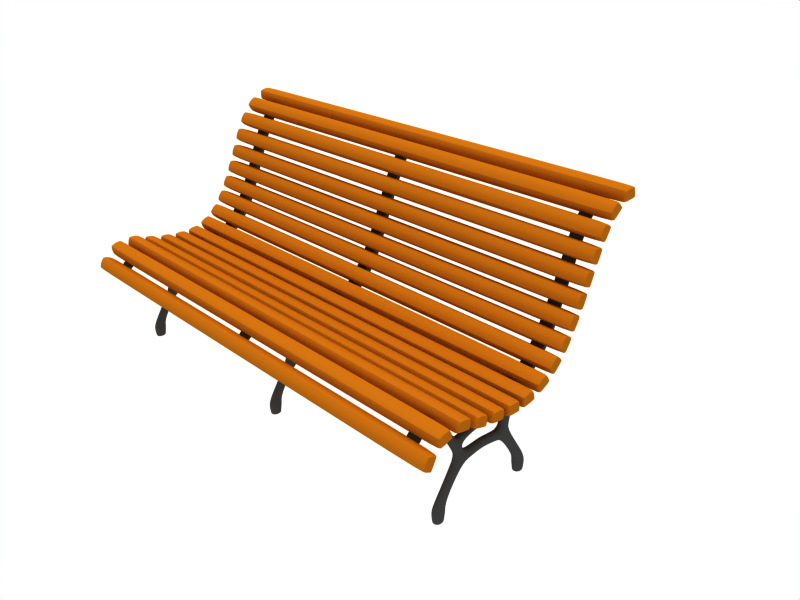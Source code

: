 # Source: wooden-bench.blend  (saved by Blender 2.71.0; exported with 4.5.12 LTS)
import bpy
from mathutils import Matrix  # noqa: F401  (used for matrix-valued properties, if any)

bpy.ops.wm.read_factory_settings(use_empty=True)
scene = bpy.context.scene
scene.name = 'Scene'

# ---- collections
col_collection_1 = bpy.data.collections.new('Collection 1'); scene.collection.children.link(col_collection_1)

# ---- materials (node trees are filled in below, after node groups)
mat_wood = bpy.data.materials.new('wood')
mat_wood.alpha_threshold = 0.0
mat_wood.preview_render_type = 'FLAT'
mat_wood.diffuse_color = (0.653, 0.356, 0.0554, 1.0)
mat_wood.roughness = 0.5
mat_wood.specular_intensity = 0.4205
mat_wood.line_color = (0.0, 0.0, 0.0, 1.0)
mat_hierro_banco = bpy.data.materials.new('hierro_banco')
mat_hierro_banco.alpha_threshold = 0.0
mat_hierro_banco.preview_render_type = 'FLAT'
mat_hierro_banco.diffuse_color = (0.2335, 0.2335, 0.2335, 1.0)
mat_hierro_banco.roughness = 0.5
mat_hierro_banco.specular_intensity = 0.9909
mat_hierro_banco.line_color = (0.0, 0.0, 0.0, 1.0)

# ---- node groups
ng_auto_smooth = bpy.data.node_groups.new('Auto Smooth', 'GeometryNodeTree')
_s = ng_auto_smooth.interface.new_socket(name='Geometry', in_out='OUTPUT', socket_type='NodeSocketGeometry')
_s = ng_auto_smooth.interface.new_socket(name='Geometry', in_out='INPUT', socket_type='NodeSocketGeometry')
_s = ng_auto_smooth.interface.new_socket(name='Angle', in_out='INPUT', socket_type='NodeSocketFloat')
_s.subtype = 'ANGLE'
_s.min_value = 0.0
_s.max_value = 3.142
ng_auto_smooth.is_modifier = True
_N = ng_auto_smooth.nodes; _L = ng_auto_smooth.links
n0 = _N.new('NodeGroupOutput'); n0.name = 'Group Output'; n0.location = (480, -100)
n1 = _N.new('NodeGroupInput'); n1.name = 'Group Input'; n1.location = (-420, -300)
n2 = _N.new('NodeGroupInput'); n2.name = 'Group Input.001'; n2.location = (-60, -100)
n3 = _N.new('GeometryNodeSetShadeSmooth'); n3.name = 'Set Shade Smooth'; n3.location = (120, -100)
n3.domain = 'EDGE'
n4 = _N.new('GeometryNodeSetShadeSmooth'); n4.name = 'Set Shade Smooth.001'; n4.location = (300, -100)
n5 = _N.new('GeometryNodeInputMeshEdgeAngle'); n5.name = 'Edge Angle'; n5.location = (-420, -220)
n6 = _N.new('GeometryNodeInputEdgeSmooth'); n6.name = 'Is Edge Smooth'; n6.location = (-60, -160)
n7 = _N.new('GeometryNodeInputShadeSmooth'); n7.name = 'Is Face Smooth'; n7.location = (-240, -340)
n8 = _N.new('FunctionNodeBooleanMath'); n8.name = 'Boolean Math'; n8.location = (-60, -220)
n9 = _N.new('FunctionNodeCompare'); n9.name = 'Compare'; n9.location = (-240, -180)
n9.operation = 'LESS_EQUAL'
_L.new(n5.outputs[0], n9.inputs[0])
_L.new(n4.outputs[0], n0.inputs[0])
_L.new(n1.outputs[1], n9.inputs[1])
_L.new(n9.outputs[0], n8.inputs[0])
_L.new(n7.outputs[0], n8.inputs[1])
_L.new(n2.outputs[0], n3.inputs[0])
_L.new(n6.outputs[0], n3.inputs[1])
_L.new(n3.outputs[0], n4.inputs[0])
_L.new(n8.outputs[0], n3.inputs[2])
n0.is_active_output = True

# ---- material node trees

# ---- world
world_world = bpy.data.worlds.new('World'); scene.world = world_world
world_world.color = (1.0, 1.0, 1.0)
world_world.use_sun_shadow = False
world_world.sun_shadow_jitter_overblur = 0.0
world_world.cycles.sampling_method = 'MANUAL'
world_world.cycles.sample_map_resolution = 256

# ---- cameras
cam_camera = bpy.data.cameras.new('Camera')
cam_camera.passepartout_alpha = 0.2
cam_camera.clip_end = 100.0
cam_camera.lens = 35.0
cam_camera.sensor_width = 32.0
cam_camera.sensor_height = 18.0
cam_camera.ortho_scale = 7.314
cam_camera.show_passepartout = False
cam_camera.show_safe_areas = True
cam_camera.dof.focus_distance = 0.0
cam_camera.dof.aperture_fstop = 128.0

# ---- lights
light_hemi = bpy.data.lights.new('Hemi', 'SUN')
light_hemi.transmission_factor = 0.0
light_hemi.angle = 0.1993
light_hemi.energy = 1.0
light_hemi.shadow_buffer_clip_start = 0.5
light_hemi.shadow_soft_size = 0.1
light_hemi.shadow_cascade_max_distance = 1000.0
light_hemi.cycles.use_multiple_importance_sampling = False

# ---- meshes
me_cube = bpy.data.meshes.new('Cube')
me_cube.from_pydata([(0.9951, -0.4559, 0.9519), (0.9951, -0.4715, 0.9159), (-0.9951, -0.4715, 0.9159), (-0.9951, -0.4559, 0.9519), (0.9951, -0.4995, 0.9789), (-0.9951, -0.4995, 0.9789), (-0.9951, -0.5248, 0.949), (0.9951, -0.5248, 0.949), (0.9988, -0.4576, 0.953), (0.9988, -0.4978, 0.9779), (0.9988, -0.5227, 0.9477), (0.9988, -0.4736, 0.9172), (0.9951, -0.4749, 0.9151), (0.9951, -0.524, 0.9455), (-0.9951, -0.524, 0.9455), (-0.9951, -0.4749, 0.9151), (-0.9988, -0.4736, 0.9172), (-0.9988, -0.5227, 0.9477), (-0.9988, -0.4978, 0.9779), (-0.9988, -0.4576, 0.953), (0.9951, -0.4964, 0.9801), (0.9951, -0.4562, 0.9552), (-0.9951, -0.4562, 0.9552), (-0.9951, -0.4964, 0.9801), (0.9951, -0.4588, 0.9341), (-0.9951, -0.4588, 0.9341), (-0.9951, -0.5141, 0.9684), (0.9951, -0.5141, 0.9684), (0.9988, -0.5119, 0.9671), (0.9988, -0.461, 0.9355), (-0.9988, -0.5119, 0.9671), (-0.9988, -0.461, 0.9355), (0.9988, -0.4738, 0.9716), (0.9988, -0.499, 0.931), (0.9951, -0.5004, 0.9288), (-0.9951, -0.5004, 0.9288), (-0.9988, -0.499, 0.931), (-0.9988, -0.4738, 0.9716), (0.9951, -0.4725, 0.9738), (-0.9951, -0.4725, 0.9738), (0.9988, -0.4864, 0.9513), (-0.9988, -0.4864, 0.9513), (0.9951, -0.4129, 0.8595), (0.9951, -0.4499, 0.8465), (-0.9951, -0.4499, 0.8465), (-0.9951, -0.4129, 0.8595), (0.9951, -0.4227, 0.9099), (-0.9951, -0.4227, 0.9099), (-0.9951, -0.4619, 0.908), (0.9951, -0.4619, 0.908), (0.9988, -0.4133, 0.8615), (0.9988, -0.4223, 0.9079), (0.9988, -0.4614, 0.9056), (0.9988, -0.4503, 0.8489), (0.9951, -0.4529, 0.8484), (0.9951, -0.4639, 0.9051), (-0.9951, -0.4639, 0.9051), (-0.9951, -0.4529, 0.8484), (-0.9988, -0.4503, 0.8489), (-0.9988, -0.4614, 0.9056), (-0.9988, -0.4223, 0.9079), (-0.9988, -0.4133, 0.8615), (0.9951, -0.4198, 0.9084), (0.9951, -0.4107, 0.862), (-0.9951, -0.4107, 0.862), (-0.9951, -0.4198, 0.9084), (0.9951, -0.4279, 0.8495), (-0.9951, -0.4279, 0.8495), (-0.9951, -0.4404, 0.9134), (0.9951, -0.4404, 0.9134), (0.9988, -0.4399, 0.9109), (0.9988, -0.4284, 0.8521), (-0.9988, -0.4399, 0.9109), (-0.9988, -0.4284, 0.8521), (0.9988, -0.4107, 0.8861), (0.9988, -0.4576, 0.8769), (0.9951, -0.4601, 0.8764), (-0.9951, -0.4601, 0.8764), (-0.9988, -0.4576, 0.8769), (-0.9988, -0.4107, 0.8861), (0.9951, -0.4081, 0.8866), (-0.9951, -0.4081, 0.8866), (0.9988, -0.4341, 0.8815), (-0.9988, -0.4341, 0.8815), (0.9951, -0.4253, 0.771), (0.9951, -0.4643, 0.7757), (-0.9951, -0.4643, 0.7757), (-0.9951, -0.4253, 0.771), (0.9951, -0.4119, 0.8206), (-0.9951, -0.4119, 0.8206), (-0.9951, -0.4478, 0.8362), (0.9951, -0.4478, 0.8362), (0.9988, -0.4248, 0.773), (0.9988, -0.4124, 0.8186), (0.9988, -0.4485, 0.8338), (0.9988, -0.4636, 0.7781), (0.9951, -0.4661, 0.7788), (0.9951, -0.451, 0.8345), (-0.9951, -0.451, 0.8345), (-0.9951, -0.4661, 0.7788), (-0.9988, -0.4636, 0.7781), (-0.9988, -0.4485, 0.8338), (-0.9988, -0.4124, 0.8186), (-0.9988, -0.4248, 0.773), (0.9951, -0.4099, 0.8179), (0.9951, -0.4223, 0.7723), (-0.9951, -0.4223, 0.7723), (-0.9951, -0.4099, 0.8179), (0.9951, -0.4432, 0.7687), (-0.9951, -0.4432, 0.7687), (-0.9951, -0.4261, 0.8316), (0.9951, -0.4261, 0.8316), (0.9988, -0.4268, 0.8291), (0.9988, -0.4425, 0.7712), (-0.9988, -0.4268, 0.8291), (-0.9988, -0.4425, 0.7712), (0.9988, -0.4116, 0.7939), (0.9988, -0.4577, 0.8064), (0.9951, -0.4602, 0.8071), (-0.9951, -0.4602, 0.8071), (-0.9988, -0.4577, 0.8064), (-0.9988, -0.4116, 0.7939), (0.9951, -0.4091, 0.7932), (-0.9951, -0.4091, 0.7932), (0.9988, -0.4346, 0.8001), (-0.9988, -0.4346, 0.8001), (0.9951, -0.4563, 0.6966), (0.9951, -0.4947, 0.7046), (-0.9951, -0.4947, 0.7046), (-0.9951, -0.4563, 0.6966), (0.9951, -0.4387, 0.7449), (-0.9951, -0.4387, 0.7449), (-0.9951, -0.4732, 0.7635), (0.9951, -0.4732, 0.7635), (0.9988, -0.4556, 0.6985), (0.9988, -0.4394, 0.7429), (0.9988, -0.4741, 0.7611), (0.9988, -0.4938, 0.7069), (0.9951, -0.4962, 0.7078), (0.9951, -0.4765, 0.762), (-0.9951, -0.4765, 0.762), (-0.9951, -0.4962, 0.7078), (-0.9988, -0.4938, 0.7069), (-0.9988, -0.4741, 0.7611), (-0.9988, -0.4394, 0.7429), (-0.9988, -0.4556, 0.6985), (0.9951, -0.437, 0.7421), (0.9951, -0.4532, 0.6977), (-0.9951, -0.4532, 0.6977), (-0.9951, -0.437, 0.7421), (0.9951, -0.4743, 0.6959), (-0.9951, -0.4743, 0.6959), (-0.9951, -0.452, 0.757), (0.9951, -0.452, 0.757), (0.9988, -0.4529, 0.7546), (0.9988, -0.4734, 0.6983), (-0.9988, -0.4529, 0.7546), (-0.9988, -0.4734, 0.6983), (0.9988, -0.4406, 0.7183), (0.9988, -0.4856, 0.7346), (0.9951, -0.488, 0.7355), (-0.9951, -0.488, 0.7355), (-0.9988, -0.4856, 0.7346), (-0.9988, -0.4406, 0.7183), (0.9951, -0.4382, 0.7174), (-0.9951, -0.4382, 0.7174), (0.9988, -0.4631, 0.7264), (-0.9988, -0.4631, 0.7264), (0.9951, -0.4746, 0.6213), (0.9951, -0.5136, 0.6248), (-0.9951, -0.5136, 0.6248), (-0.9951, -0.4746, 0.6213), (0.9951, -0.4626, 0.6712), (-0.9951, -0.4626, 0.6712), (-0.9951, -0.499, 0.6858), (0.9951, -0.499, 0.6858), (0.9988, -0.4741, 0.6233), (0.9988, -0.4631, 0.6692), (0.9988, -0.4996, 0.6834), (0.9988, -0.5131, 0.6273), (0.9951, -0.5156, 0.6279), (0.9951, -0.5021, 0.684), (-0.9951, -0.5021, 0.684), (-0.9951, -0.5156, 0.6279), (-0.9988, -0.5131, 0.6273), (-0.9988, -0.4996, 0.6834), (-0.9988, -0.4631, 0.6692), (-0.9988, -0.4741, 0.6233), (0.9951, -0.4606, 0.6686), (0.9951, -0.4716, 0.6227), (-0.9951, -0.4716, 0.6227), (-0.9951, -0.4606, 0.6686), (0.9951, -0.4924, 0.6185), (-0.9951, -0.4924, 0.6185), (-0.9951, -0.4772, 0.6818), (0.9951, -0.4772, 0.6818), (0.9988, -0.4778, 0.6793), (0.9988, -0.4918, 0.621), (-0.9988, -0.4778, 0.6793), (-0.9988, -0.4918, 0.621), (0.9988, -0.4615, 0.6446), (0.9988, -0.508, 0.6557), (0.9951, -0.5105, 0.6563), (-0.9951, -0.5105, 0.6563), (-0.9988, -0.508, 0.6557), (-0.9988, -0.4615, 0.6446), (0.9951, -0.459, 0.644), (-0.9951, -0.459, 0.644), (0.9988, -0.4848, 0.6501), (-0.9988, -0.4848, 0.6501), (0.9951, -0.4846, 0.5496), (0.9951, -0.5238, 0.5487), (-0.9951, -0.5238, 0.5487), (-0.9951, -0.4846, 0.5496), (0.9951, -0.4783, 0.6006), (-0.9951, -0.4783, 0.6006), (-0.9951, -0.5161, 0.6109), (0.9951, -0.5161, 0.6109), (0.9988, -0.4843, 0.5517), (0.9988, -0.4786, 0.5986), (0.9988, -0.5164, 0.6085), (0.9988, -0.5235, 0.5512), (0.9951, -0.526, 0.5515), (0.9951, -0.519, 0.6088), (-0.9951, -0.519, 0.6088), (-0.9951, -0.526, 0.5515), (-0.9988, -0.5235, 0.5512), (-0.9988, -0.5164, 0.6085), (-0.9988, -0.4786, 0.5986), (-0.9988, -0.4843, 0.5517), (0.9951, -0.476, 0.5983), (0.9951, -0.4817, 0.5514), (-0.9951, -0.4817, 0.5514), (-0.9951, -0.476, 0.5983), (0.9951, -0.5019, 0.5448), (-0.9951, -0.5019, 0.5448), (-0.9951, -0.494, 0.6094), (0.9951, -0.494, 0.6094), (0.9988, -0.4943, 0.6069), (0.9988, -0.5016, 0.5474), (-0.9988, -0.4943, 0.6069), (-0.9988, -0.5016, 0.5474), (0.9988, -0.4742, 0.5742), (0.9988, -0.5217, 0.58), (0.9951, -0.5242, 0.5804), (-0.9951, -0.5242, 0.5804), (-0.9988, -0.5217, 0.58), (-0.9988, -0.4742, 0.5742), (0.9951, -0.4716, 0.5739), (-0.9951, -0.4716, 0.5739), (0.9988, -0.4979, 0.5771), (-0.9988, -0.4979, 0.5771), (0.9951, -0.4803, 0.4822), (0.9951, -0.5183, 0.4727), (-0.9951, -0.5183, 0.4727), (-0.9951, -0.4803, 0.4822), (0.9951, -0.4854, 0.5332), (-0.9951, -0.4854, 0.5332), (-0.9951, -0.5245, 0.535), (0.9951, -0.5245, 0.535), (0.9988, -0.4805, 0.4842), (0.9988, -0.4852, 0.5312), (0.9988, -0.5243, 0.5326), (0.9988, -0.5185, 0.4751), (0.9951, -0.5211, 0.4749), (0.9951, -0.5269, 0.5323), (-0.9951, -0.5269, 0.5323), (-0.9951, -0.5211, 0.4749), (-0.9988, -0.5185, 0.4751), (-0.9988, -0.5243, 0.5326), (-0.9988, -0.4852, 0.5312), (-0.9988, -0.4805, 0.4842), (0.9951, -0.4826, 0.5315), (0.9951, -0.4779, 0.4845), (-0.9951, -0.4779, 0.4845), (-0.9951, -0.4826, 0.5315), (0.9951, -0.4961, 0.4737), (-0.9951, -0.4961, 0.4737), (-0.9951, -0.5026, 0.5385), (0.9951, -0.5026, 0.5385), (0.9988, -0.5023, 0.5359), (0.9988, -0.4964, 0.4762), (-0.9988, -0.5023, 0.5359), (-0.9988, -0.4964, 0.4762), (0.9988, -0.4756, 0.5084), (0.9988, -0.5232, 0.5037), (0.9951, -0.5257, 0.5034), (-0.9951, -0.5257, 0.5034), (-0.9988, -0.5232, 0.5037), (-0.9988, -0.4756, 0.5084), (0.9951, -0.473, 0.5087), (-0.9951, -0.473, 0.5087), (0.9988, -0.4994, 0.5061), (-0.9988, -0.4994, 0.5061), (0.9951, -0.4541, 0.4164), (0.9951, -0.4877, 0.3962), (-0.9951, -0.4877, 0.3962), (-0.9951, -0.4541, 0.4164), (0.9951, -0.4739, 0.4638), (-0.9951, -0.4739, 0.4638), (-0.9951, -0.5119, 0.454), (0.9951, -0.5119, 0.454), (0.9988, -0.4549, 0.4183), (0.9988, -0.4731, 0.4619), (0.9988, -0.5109, 0.4518), (0.9988, -0.4886, 0.3985), (0.9951, -0.491, 0.3975), (0.9951, -0.5133, 0.4508), (-0.9951, -0.5133, 0.4508), (-0.9951, -0.491, 0.3975), (-0.9988, -0.4886, 0.3985), (-0.9988, -0.5109, 0.4518), (-0.9988, -0.4731, 0.4619), (-0.9988, -0.4549, 0.4183), (0.9951, -0.4707, 0.4629), (0.9951, -0.4525, 0.4193), (-0.9951, -0.4525, 0.4193), (-0.9951, -0.4707, 0.4629), (0.9951, -0.4667, 0.4037), (-0.9951, -0.4667, 0.4037), (-0.9951, -0.4919, 0.4637), (0.9951, -0.4919, 0.4637), (0.9988, -0.4909, 0.4613), (0.9988, -0.4677, 0.406), (-0.9988, -0.4909, 0.4613), (-0.9988, -0.4677, 0.406), (0.9988, -0.4573, 0.4429), (0.9988, -0.5014, 0.4245), (0.9951, -0.5038, 0.4235), (-0.9951, -0.5038, 0.4235), (-0.9988, -0.5014, 0.4245), (-0.9988, -0.4573, 0.4429), (0.9951, -0.4549, 0.4439), (-0.9951, -0.4549, 0.4439), (0.9988, -0.4793, 0.4337), (-0.9988, -0.4793, 0.4337), (0.9951, -0.4111, 0.3639), (0.9951, -0.4371, 0.3345), (-0.9951, -0.4371, 0.3345), (-0.9951, -0.4111, 0.3639), (0.9951, -0.4443, 0.403), (-0.9951, -0.4443, 0.403), (-0.9951, -0.4776, 0.3823), (0.9951, -0.4776, 0.3823), (0.9988, -0.4124, 0.3654), (0.9988, -0.443, 0.4015), (0.9988, -0.476, 0.3804), (0.9988, -0.4387, 0.3363), (0.9951, -0.4407, 0.3347), (0.9951, -0.4779, 0.3788), (-0.9951, -0.4779, 0.3788), (-0.9951, -0.4407, 0.3347), (-0.9988, -0.4387, 0.3363), (-0.9988, -0.476, 0.3804), (-0.9988, -0.443, 0.4015), (-0.9988, -0.4124, 0.3654), (0.9951, -0.441, 0.4031), (0.9951, -0.4105, 0.3671), (-0.9951, -0.4105, 0.3671), (-0.9951, -0.441, 0.4031), (0.9951, -0.4194, 0.3478), (-0.9951, -0.4194, 0.3478), (-0.9951, -0.4614, 0.3976), (0.9951, -0.4614, 0.3976), (0.9988, -0.4598, 0.3956), (0.9988, -0.421, 0.3498), (-0.9988, -0.4598, 0.3956), (-0.9988, -0.421, 0.3498), (0.9988, -0.4221, 0.3881), (0.9988, -0.4587, 0.3573), (0.9951, -0.4606, 0.3556), (-0.9951, -0.4606, 0.3556), (-0.9988, -0.4587, 0.3573), (-0.9988, -0.4221, 0.3881), (0.9951, -0.4202, 0.3898), (-0.9951, -0.4202, 0.3898), (0.9988, -0.4404, 0.3727), (-0.9988, -0.4404, 0.3727), (0.9951, -0.3566, 0.32), (0.9951, -0.3759, 0.2859), (-0.9951, -0.3759, 0.2859), (-0.9951, -0.3566, 0.32), (0.9951, -0.3972, 0.3514), (-0.9951, -0.3972, 0.3514), (-0.9951, -0.4254, 0.3243), (0.9951, -0.4254, 0.3243), (0.9988, -0.3582, 0.3213), (0.9988, -0.3956, 0.3502), (0.9988, -0.4235, 0.3227), (0.9988, -0.3778, 0.2874), (0.9951, -0.3794, 0.2853), (0.9951, -0.425, 0.3207), (-0.9951, -0.425, 0.3207), (-0.9951, -0.3794, 0.2853), (-0.9988, -0.3778, 0.2874), (-0.9988, -0.4235, 0.3227), (-0.9988, -0.3956, 0.3502), (-0.9988, -0.3582, 0.3213), (0.9951, -0.394, 0.3522), (0.9951, -0.3566, 0.3233), (-0.9951, -0.3566, 0.3233), (-0.9951, -0.394, 0.3522), (0.9951, -0.3613, 0.3026), (-0.9951, -0.3613, 0.3026), (-0.9951, -0.4128, 0.3425), (0.9951, -0.4128, 0.3425), (0.9988, -0.4108, 0.3409), (0.9988, -0.3634, 0.3042), (-0.9988, -0.4108, 0.3409), (-0.9988, -0.3634, 0.3042), (0.9988, -0.3724, 0.3415), (0.9988, -0.4017, 0.3037), (0.9951, -0.4033, 0.3016), (-0.9951, -0.4033, 0.3016), (-0.9988, -0.4017, 0.3037), (-0.9988, -0.3724, 0.3415), (0.9951, -0.3709, 0.3435), (-0.9951, -0.3709, 0.3435), (0.9988, -0.3871, 0.3226), (-0.9988, -0.3871, 0.3226), (0.9951, -0.296, 0.281), (0.9951, -0.3124, 0.2454), (-0.9951, -0.3124, 0.2454), (-0.9951, -0.296, 0.281), (0.9951, -0.339, 0.309), (-0.9951, -0.339, 0.309), (-0.9951, -0.365, 0.2796), (0.9951, -0.365, 0.2796), (0.9988, -0.2977, 0.2821), (0.9988, -0.3373, 0.3079), (0.9988, -0.3629, 0.2783), (0.9988, -0.3145, 0.2468), (0.9951, -0.3159, 0.2446), (0.9951, -0.3643, 0.2761), (-0.9951, -0.3643, 0.2761), (-0.9951, -0.3159, 0.2446), (-0.9988, -0.3145, 0.2468), (-0.9988, -0.3629, 0.2783), (-0.9988, -0.3373, 0.3079), (-0.9988, -0.2977, 0.2821), (0.9951, -0.3359, 0.3101), (0.9951, -0.2963, 0.2843), (-0.9951, -0.2963, 0.2843), (-0.9951, -0.3359, 0.3101), (0.9951, -0.2993, 0.2633), (-0.9951, -0.2993, 0.2633), (-0.9951, -0.3539, 0.2988), (0.9951, -0.3539, 0.2988), (0.9988, -0.3517, 0.2974), (0.9988, -0.3015, 0.2647), (-0.9988, -0.3517, 0.2974), (-0.9988, -0.3015, 0.2647), (0.9988, -0.3135, 0.3011), (0.9988, -0.3396, 0.261), (0.9951, -0.3411, 0.2589), (-0.9951, -0.3411, 0.2589), (-0.9988, -0.3396, 0.261), (-0.9988, -0.3135, 0.3011), (0.9951, -0.3121, 0.3033), (-0.9951, -0.3121, 0.3033), (0.9988, -0.3266, 0.2811), (-0.9988, -0.3266, 0.2811), (0.9951, -0.2326, 0.2456), (0.9951, -0.2462, 0.2088), (-0.9951, -0.2462, 0.2088), (-0.9951, -0.2326, 0.2456), (0.9951, -0.2776, 0.2703), (-0.9951, -0.2776, 0.2703), (-0.9951, -0.3012, 0.239), (0.9951, -0.3012, 0.239), (0.9988, -0.2344, 0.2466), (0.9988, -0.2758, 0.2693), (0.9988, -0.299, 0.2378), (0.9988, -0.2484, 0.21), (0.9951, -0.2497, 0.2078), (0.9951, -0.3003, 0.2355), (-0.9951, -0.3003, 0.2355), (-0.9951, -0.2497, 0.2078), (-0.9988, -0.2484, 0.21), (-0.9988, -0.299, 0.2378), (-0.9988, -0.2758, 0.2693), (-0.9988, -0.2344, 0.2466), (0.9951, -0.2746, 0.2715), (0.9951, -0.2331, 0.2488), (-0.9951, -0.2331, 0.2488), (-0.9951, -0.2746, 0.2715), (0.9951, -0.2345, 0.2277), (-0.9951, -0.2345, 0.2277), (-0.9951, -0.2916, 0.259), (0.9951, -0.2916, 0.259), (0.9988, -0.2894, 0.2577), (0.9988, -0.2368, 0.2289), (-0.9988, -0.2894, 0.2577), (-0.9988, -0.2368, 0.2289), (0.9988, -0.2516, 0.2643), (0.9988, -0.2746, 0.2224), (0.9951, -0.2758, 0.2201), (-0.9951, -0.2758, 0.2201), (-0.9988, -0.2746, 0.2224), (-0.9988, -0.2516, 0.2643), (0.9951, -0.2503, 0.2666), (-0.9951, -0.2503, 0.2666), (0.9988, -0.2631, 0.2433), (-0.9988, -0.2631, 0.2433), (0.9951, -0.1661, 0.2108), (0.9951, -0.179, 0.1737), (-0.9951, -0.179, 0.1737), (-0.9951, -0.1661, 0.2108), (0.9951, -0.2117, 0.2345), (-0.9951, -0.2117, 0.2345), (-0.9951, -0.2346, 0.2027), (0.9951, -0.2346, 0.2027), (0.9988, -0.1679, 0.2117), (0.9988, -0.2098, 0.2335), (0.9988, -0.2324, 0.2015), (0.9988, -0.1812, 0.1749), (0.9951, -0.1824, 0.1726), (0.9951, -0.2336, 0.1992), (-0.9951, -0.2336, 0.1992), (-0.9951, -0.1824, 0.1726), (-0.9988, -0.1812, 0.1749), (-0.9988, -0.2324, 0.2015), (-0.9988, -0.2098, 0.2335), (-0.9988, -0.1679, 0.2117), (0.9951, -0.2087, 0.2358), (0.9951, -0.1667, 0.214), (-0.9951, -0.1667, 0.214), (-0.9951, -0.2087, 0.2358), (0.9951, -0.1677, 0.1928), (-0.9951, -0.1677, 0.1928), (-0.9951, -0.2254, 0.2229), (0.9951, -0.2254, 0.2229), (0.9988, -0.2232, 0.2217), (0.9988, -0.17, 0.194), (-0.9988, -0.2232, 0.2217), (-0.9988, -0.17, 0.194), (0.9988, -0.1855, 0.2291), (0.9988, -0.2076, 0.1866), (0.9951, -0.2088, 0.1844), (-0.9951, -0.2088, 0.1844), (-0.9988, -0.2076, 0.1866), (-0.9988, -0.1855, 0.2291), (0.9951, -0.1843, 0.2314), (-0.9951, -0.1843, 0.2314), (0.9988, -0.1966, 0.2079), (-0.9988, -0.1966, 0.2079), (0.9951, -0.09765, 0.1737), (0.9951, -0.1115, 0.137), (-0.9951, -0.1115, 0.137), (-0.9951, -0.09765, 0.1737), (0.9951, -0.1425, 0.1986), (-0.9951, -0.1425, 0.1986), (-0.9951, -0.1663, 0.1675), (0.9951, -0.1663, 0.1675), (0.9988, -0.09943, 0.1747), (0.9988, -0.1407, 0.1976), (0.9988, -0.1642, 0.1663), (0.9988, -0.1137, 0.1382), (0.9951, -0.1149, 0.136), (0.9951, -0.1654, 0.164), (-0.9951, -0.1654, 0.164), (-0.9951, -0.1149, 0.136), (-0.9988, -0.1137, 0.1382), (-0.9988, -0.1642, 0.1663), (-0.9988, -0.1407, 0.1976), (-0.9988, -0.09943, 0.1747), (0.9951, -0.1395, 0.1999), (0.9951, -0.09818, 0.1769), (-0.9951, -0.09818, 0.1769), (-0.9951, -0.1395, 0.1999), (0.9951, -0.0997, 0.1558), (-0.9951, -0.0997, 0.1558), (-0.9951, -0.1566, 0.1874), (0.9951, -0.1566, 0.1874), (0.9988, -0.1544, 0.1862), (0.9988, -0.102, 0.1571), (-0.9988, -0.1544, 0.1862), (-0.9988, -0.102, 0.1571), (0.9988, -0.1165, 0.1925), (0.9988, -0.1398, 0.1507), (0.9951, -0.141, 0.1485), (-0.9951, -0.141, 0.1485), (-0.9988, -0.1398, 0.1507), (-0.9988, -0.1165, 0.1925), (0.9951, -0.1153, 0.1948), (-0.9951, -0.1153, 0.1948), (0.9988, -0.1282, 0.1716), (-0.9988, -0.1282, 0.1716), (0.9951, -0.03113, 0.1289), (0.9951, -0.04946, 0.0942), (-0.9951, -0.04946, 0.0942), (-0.9951, -0.03113, 0.1289), (0.9951, -0.07254, 0.1592), (-0.9951, -0.07254, 0.1592), (-0.9951, -0.1, 0.1312), (0.9951, -0.1, 0.1312), (0.9988, -0.03277, 0.1301), (0.9988, -0.0709, 0.158), (0.9988, -0.09804, 0.1298), (0.9988, -0.05146, 0.09567), (0.9951, -0.05299, 0.09359), (0.9951, -0.09956, 0.1277), (-0.9951, -0.09956, 0.1277), (-0.9951, -0.05299, 0.09359), (-0.9988, -0.05146, 0.09567), (-0.9988, -0.09804, 0.1298), (-0.9988, -0.0709, 0.158), (-0.9988, -0.03277, 0.1301), (0.9951, -0.06937, 0.1601), (0.9951, -0.03124, 0.1321), (-0.9951, -0.03124, 0.1321), (-0.9951, -0.06937, 0.1601), (0.9951, -0.03539, 0.1114), (-0.9951, -0.03539, 0.1114), (-0.9951, -0.08792, 0.1498), (0.9951, -0.08792, 0.1498), (0.9988, -0.08584, 0.1483), (0.9988, -0.03747, 0.1129), (-0.9988, -0.08584, 0.1483), (-0.9988, -0.03747, 0.1129), (0.9988, -0.04753, 0.1499), (0.9988, -0.07579, 0.1113), (0.9951, -0.07731, 0.1092), (-0.9951, -0.07731, 0.1092), (-0.9988, -0.07579, 0.1113), (-0.9988, -0.04753, 0.1499), (0.9951, -0.046, 0.152), (-0.9951, -0.046, 0.152), (0.9988, -0.06166, 0.1306), (-0.9988, -0.06166, 0.1306), (0.9951, 0.02359, 0.06393), (0.9951, -0.004868, 0.03696), (-0.9951, -0.004868, 0.03696), (-0.9951, 0.02359, 0.06393), (0.9951, -0.005946, 0.1059), (-0.9951, -0.005946, 0.1059), (-0.9951, -0.04095, 0.08823), (0.9951, -0.04095, 0.08823), (0.9988, 0.02242, 0.0656), (0.9988, -0.004775, 0.1042), (0.9988, -0.03952, 0.0862), (0.9988, -0.006298, 0.03899), (0.9951, -0.008407, 0.0375), (0.9951, -0.04163, 0.08472), (-0.9951, -0.04163, 0.08472), (-0.9951, -0.008407, 0.0375), (-0.9988, -0.006298, 0.03899), (-0.9988, -0.03952, 0.0862), (-0.9988, -0.004775, 0.1042), (-0.9988, 0.02242, 0.0656), (0.9951, -0.002666, 0.1057), (0.9951, 0.02453, 0.06708), (-0.9951, 0.02453, 0.06708), (-0.9951, -0.002666, 0.1057), (0.9951, 0.01395, 0.04873), (-0.9951, 0.01395, 0.04873), (-0.9951, -0.02351, 0.102), (0.9951, -0.02351, 0.102), (0.9988, -0.02203, 0.09986), (0.9988, 0.01247, 0.05084), (-0.9988, -0.02203, 0.09986), (-0.9988, 0.01247, 0.05084), (0.9988, 0.01478, 0.08911), (0.9988, -0.02434, 0.06159), (0.9951, -0.02645, 0.0601), (-0.9951, -0.02645, 0.0601), (-0.9988, -0.02434, 0.06159), (-0.9988, 0.01478, 0.08911), (0.9951, 0.01689, 0.0906), (-0.9951, 0.01689, 0.0906), (0.9988, -0.004779, 0.07535), (-0.9988, -0.004779, 0.07535), (0.9951, 0.04312, -0.02566), (0.9951, 0.004328, -0.03135), (-0.9951, 0.004328, -0.03135), (-0.9951, 0.04312, -0.02566), (0.9951, 0.04312, 0.02566), (-0.9951, 0.04312, 0.02566), (-0.9951, 0.004328, 0.03135), (0.9951, 0.004328, 0.03135), (0.9988, 0.04312, -0.02363), (0.9988, 0.04312, 0.02363), (0.9988, 0.004328, 0.02886), (0.9988, 0.004328, -0.02886), (0.9951, 0.001748, -0.02886), (0.9951, 0.001748, 0.02886), (-0.9951, 0.001748, 0.02886), (-0.9951, 0.001748, -0.02886), (-0.9988, 0.004328, -0.02886), (-0.9988, 0.004328, 0.02886), (-0.9988, 0.04312, 0.02363), (-0.9988, 0.04312, -0.02363), (0.9951, 0.0457, 0.02363), (0.9951, 0.0457, -0.02363), (-0.9951, 0.0457, -0.02363), (-0.9951, 0.0457, 0.02363), (0.9951, 0.02649, -0.03255), (-0.9951, 0.02649, -0.03255), (-0.9951, 0.02649, 0.03255), (0.9951, 0.02649, 0.03255), (0.9988, 0.02649, 0.02997), (0.9988, 0.02649, -0.02997), (-0.9988, 0.02649, 0.02997), (-0.9988, 0.02649, -0.02997), (0.9988, 0.05041, -1.908e-10), (0.9988, 0.002579, -1.908e-10), (0.9951, -2.235e-08, -1.908e-10), (-0.9951, -1.863e-09, -1.908e-10), (-0.9988, 0.002579, -1.908e-10), (-0.9988, 0.05041, -1.908e-10), (0.9951, 0.05299, -1.908e-10), (-0.9951, 0.05299, -1.908e-10), (0.9988, 0.02649, -1.908e-10), (-0.9988, 0.02649, -1.908e-10)], [], [(2, 1, 12, 15), (0, 3, 22, 21), (4, 20, 23, 5), (6, 14, 13, 7), (0, 21, 8), (1, 11, 12), (2, 15, 16), (3, 19, 22), (4, 9, 20), (5, 23, 18), (6, 17, 14), (7, 13, 10), (0, 24, 25, 3), (24, 1, 2, 25), (5, 26, 27, 4), (26, 6, 7, 27), (24, 0, 8, 29), (29, 11, 1, 24), (16, 31, 25, 2), (31, 19, 3, 25), (18, 30, 26, 5), (30, 17, 6, 26), (4, 27, 28, 9), (27, 7, 10, 28), (12, 34, 35, 15), (34, 13, 14, 35), (20, 38, 39, 23), (38, 21, 22, 39), (21, 38, 32, 8), (38, 20, 9, 32), (11, 33, 34, 12), (33, 10, 13, 34), (17, 36, 35, 14), (36, 16, 15, 35), (23, 39, 37, 18), (39, 22, 19, 37), (28, 40, 32, 9), (40, 29, 8, 32), (10, 33, 40, 28), (33, 11, 29, 40), (30, 41, 36, 17), (41, 31, 16, 36), (18, 37, 41, 30), (37, 19, 31, 41), (44, 43, 54, 57), (42, 45, 64, 63), (46, 62, 65, 47), (48, 56, 55, 49), (42, 63, 50), (43, 53, 54), (44, 57, 58), (45, 61, 64), (46, 51, 62), (47, 65, 60), (48, 59, 56), (49, 55, 52), (42, 66, 67, 45), (66, 43, 44, 67), (47, 68, 69, 46), (68, 48, 49, 69), (66, 42, 50, 71), (71, 53, 43, 66), (58, 73, 67, 44), (73, 61, 45, 67), (60, 72, 68, 47), (72, 59, 48, 68), (46, 69, 70, 51), (69, 49, 52, 70), (54, 76, 77, 57), (76, 55, 56, 77), (62, 80, 81, 65), (80, 63, 64, 81), (63, 80, 74, 50), (80, 62, 51, 74), (53, 75, 76, 54), (75, 52, 55, 76), (59, 78, 77, 56), (78, 58, 57, 77), (65, 81, 79, 60), (81, 64, 61, 79), (70, 82, 74, 51), (82, 71, 50, 74), (52, 75, 82, 70), (75, 53, 71, 82), (72, 83, 78, 59), (83, 73, 58, 78), (60, 79, 83, 72), (79, 61, 73, 83), (86, 85, 96, 99), (84, 87, 106, 105), (88, 104, 107, 89), (90, 98, 97, 91), (84, 105, 92), (85, 95, 96), (86, 99, 100), (87, 103, 106), (88, 93, 104), (89, 107, 102), (90, 101, 98), (91, 97, 94), (84, 108, 109, 87), (108, 85, 86, 109), (89, 110, 111, 88), (110, 90, 91, 111), (108, 84, 92, 113), (113, 95, 85, 108), (100, 115, 109, 86), (115, 103, 87, 109), (102, 114, 110, 89), (114, 101, 90, 110), (88, 111, 112, 93), (111, 91, 94, 112), (96, 118, 119, 99), (118, 97, 98, 119), (104, 122, 123, 107), (122, 105, 106, 123), (105, 122, 116, 92), (122, 104, 93, 116), (95, 117, 118, 96), (117, 94, 97, 118), (101, 120, 119, 98), (120, 100, 99, 119), (107, 123, 121, 102), (123, 106, 103, 121), (112, 124, 116, 93), (124, 113, 92, 116), (94, 117, 124, 112), (117, 95, 113, 124), (114, 125, 120, 101), (125, 115, 100, 120), (102, 121, 125, 114), (121, 103, 115, 125), (128, 127, 138, 141), (126, 129, 148, 147), (130, 146, 149, 131), (132, 140, 139, 133), (126, 147, 134), (127, 137, 138), (128, 141, 142), (129, 145, 148), (130, 135, 146), (131, 149, 144), (132, 143, 140), (133, 139, 136), (126, 150, 151, 129), (150, 127, 128, 151), (131, 152, 153, 130), (152, 132, 133, 153), (150, 126, 134, 155), (155, 137, 127, 150), (142, 157, 151, 128), (157, 145, 129, 151), (144, 156, 152, 131), (156, 143, 132, 152), (130, 153, 154, 135), (153, 133, 136, 154), (138, 160, 161, 141), (160, 139, 140, 161), (146, 164, 165, 149), (164, 147, 148, 165), (147, 164, 158, 134), (164, 146, 135, 158), (137, 159, 160, 138), (159, 136, 139, 160), (143, 162, 161, 140), (162, 142, 141, 161), (149, 165, 163, 144), (165, 148, 145, 163), (154, 166, 158, 135), (166, 155, 134, 158), (136, 159, 166, 154), (159, 137, 155, 166), (156, 167, 162, 143), (167, 157, 142, 162), (144, 163, 167, 156), (163, 145, 157, 167), (170, 169, 180, 183), (168, 171, 190, 189), (172, 188, 191, 173), (174, 182, 181, 175), (168, 189, 176), (169, 179, 180), (170, 183, 184), (171, 187, 190), (172, 177, 188), (173, 191, 186), (174, 185, 182), (175, 181, 178), (168, 192, 193, 171), (192, 169, 170, 193), (173, 194, 195, 172), (194, 174, 175, 195), (192, 168, 176, 197), (197, 179, 169, 192), (184, 199, 193, 170), (199, 187, 171, 193), (186, 198, 194, 173), (198, 185, 174, 194), (172, 195, 196, 177), (195, 175, 178, 196), (180, 202, 203, 183), (202, 181, 182, 203), (188, 206, 207, 191), (206, 189, 190, 207), (189, 206, 200, 176), (206, 188, 177, 200), (179, 201, 202, 180), (201, 178, 181, 202), (185, 204, 203, 182), (204, 184, 183, 203), (191, 207, 205, 186), (207, 190, 187, 205), (196, 208, 200, 177), (208, 197, 176, 200), (178, 201, 208, 196), (201, 179, 197, 208), (198, 209, 204, 185), (209, 199, 184, 204), (186, 205, 209, 198), (205, 187, 199, 209), (212, 211, 222, 225), (210, 213, 232, 231), (214, 230, 233, 215), (216, 224, 223, 217), (210, 231, 218), (211, 221, 222), (212, 225, 226), (213, 229, 232), (214, 219, 230), (215, 233, 228), (216, 227, 224), (217, 223, 220), (210, 234, 235, 213), (234, 211, 212, 235), (215, 236, 237, 214), (236, 216, 217, 237), (234, 210, 218, 239), (239, 221, 211, 234), (226, 241, 235, 212), (241, 229, 213, 235), (228, 240, 236, 215), (240, 227, 216, 236), (214, 237, 238, 219), (237, 217, 220, 238), (222, 244, 245, 225), (244, 223, 224, 245), (230, 248, 249, 233), (248, 231, 232, 249), (231, 248, 242, 218), (248, 230, 219, 242), (221, 243, 244, 222), (243, 220, 223, 244), (227, 246, 245, 224), (246, 226, 225, 245), (233, 249, 247, 228), (249, 232, 229, 247), (238, 250, 242, 219), (250, 239, 218, 242), (220, 243, 250, 238), (243, 221, 239, 250), (240, 251, 246, 227), (251, 241, 226, 246), (228, 247, 251, 240), (247, 229, 241, 251), (254, 253, 264, 267), (252, 255, 274, 273), (256, 272, 275, 257), (258, 266, 265, 259), (252, 273, 260), (253, 263, 264), (254, 267, 268), (255, 271, 274), (256, 261, 272), (257, 275, 270), (258, 269, 266), (259, 265, 262), (252, 276, 277, 255), (276, 253, 254, 277), (257, 278, 279, 256), (278, 258, 259, 279), (276, 252, 260, 281), (281, 263, 253, 276), (268, 283, 277, 254), (283, 271, 255, 277), (270, 282, 278, 257), (282, 269, 258, 278), (256, 279, 280, 261), (279, 259, 262, 280), (264, 286, 287, 267), (286, 265, 266, 287), (272, 290, 291, 275), (290, 273, 274, 291), (273, 290, 284, 260), (290, 272, 261, 284), (263, 285, 286, 264), (285, 262, 265, 286), (269, 288, 287, 266), (288, 268, 267, 287), (275, 291, 289, 270), (291, 274, 271, 289), (280, 292, 284, 261), (292, 281, 260, 284), (262, 285, 292, 280), (285, 263, 281, 292), (282, 293, 288, 269), (293, 283, 268, 288), (270, 289, 293, 282), (289, 271, 283, 293), (296, 295, 306, 309), (294, 297, 316, 315), (298, 314, 317, 299), (300, 308, 307, 301), (294, 315, 302), (295, 305, 306), (296, 309, 310), (297, 313, 316), (298, 303, 314), (299, 317, 312), (300, 311, 308), (301, 307, 304), (294, 318, 319, 297), (318, 295, 296, 319), (299, 320, 321, 298), (320, 300, 301, 321), (318, 294, 302, 323), (323, 305, 295, 318), (310, 325, 319, 296), (325, 313, 297, 319), (312, 324, 320, 299), (324, 311, 300, 320), (298, 321, 322, 303), (321, 301, 304, 322), (306, 328, 329, 309), (328, 307, 308, 329), (314, 332, 333, 317), (332, 315, 316, 333), (315, 332, 326, 302), (332, 314, 303, 326), (305, 327, 328, 306), (327, 304, 307, 328), (311, 330, 329, 308), (330, 310, 309, 329), (317, 333, 331, 312), (333, 316, 313, 331), (322, 334, 326, 303), (334, 323, 302, 326), (304, 327, 334, 322), (327, 305, 323, 334), (324, 335, 330, 311), (335, 325, 310, 330), (312, 331, 335, 324), (331, 313, 325, 335), (338, 337, 348, 351), (336, 339, 358, 357), (340, 356, 359, 341), (342, 350, 349, 343), (336, 357, 344), (337, 347, 348), (338, 351, 352), (339, 355, 358), (340, 345, 356), (341, 359, 354), (342, 353, 350), (343, 349, 346), (336, 360, 361, 339), (360, 337, 338, 361), (341, 362, 363, 340), (362, 342, 343, 363), (360, 336, 344, 365), (365, 347, 337, 360), (352, 367, 361, 338), (367, 355, 339, 361), (354, 366, 362, 341), (366, 353, 342, 362), (340, 363, 364, 345), (363, 343, 346, 364), (348, 370, 371, 351), (370, 349, 350, 371), (356, 374, 375, 359), (374, 357, 358, 375), (357, 374, 368, 344), (374, 356, 345, 368), (347, 369, 370, 348), (369, 346, 349, 370), (353, 372, 371, 350), (372, 352, 351, 371), (359, 375, 373, 354), (375, 358, 355, 373), (364, 376, 368, 345), (376, 365, 344, 368), (346, 369, 376, 364), (369, 347, 365, 376), (366, 377, 372, 353), (377, 367, 352, 372), (354, 373, 377, 366), (373, 355, 367, 377), (380, 379, 390, 393), (378, 381, 400, 399), (382, 398, 401, 383), (384, 392, 391, 385), (378, 399, 386), (379, 389, 390), (380, 393, 394), (381, 397, 400), (382, 387, 398), (383, 401, 396), (384, 395, 392), (385, 391, 388), (378, 402, 403, 381), (402, 379, 380, 403), (383, 404, 405, 382), (404, 384, 385, 405), (402, 378, 386, 407), (407, 389, 379, 402), (394, 409, 403, 380), (409, 397, 381, 403), (396, 408, 404, 383), (408, 395, 384, 404), (382, 405, 406, 387), (405, 385, 388, 406), (390, 412, 413, 393), (412, 391, 392, 413), (398, 416, 417, 401), (416, 399, 400, 417), (399, 416, 410, 386), (416, 398, 387, 410), (389, 411, 412, 390), (411, 388, 391, 412), (395, 414, 413, 392), (414, 394, 393, 413), (401, 417, 415, 396), (417, 400, 397, 415), (406, 418, 410, 387), (418, 407, 386, 410), (388, 411, 418, 406), (411, 389, 407, 418), (408, 419, 414, 395), (419, 409, 394, 414), (396, 415, 419, 408), (415, 397, 409, 419), (422, 421, 432, 435), (420, 423, 442, 441), (424, 440, 443, 425), (426, 434, 433, 427), (420, 441, 428), (421, 431, 432), (422, 435, 436), (423, 439, 442), (424, 429, 440), (425, 443, 438), (426, 437, 434), (427, 433, 430), (420, 444, 445, 423), (444, 421, 422, 445), (425, 446, 447, 424), (446, 426, 427, 447), (444, 420, 428, 449), (449, 431, 421, 444), (436, 451, 445, 422), (451, 439, 423, 445), (438, 450, 446, 425), (450, 437, 426, 446), (424, 447, 448, 429), (447, 427, 430, 448), (432, 454, 455, 435), (454, 433, 434, 455), (440, 458, 459, 443), (458, 441, 442, 459), (441, 458, 452, 428), (458, 440, 429, 452), (431, 453, 454, 432), (453, 430, 433, 454), (437, 456, 455, 434), (456, 436, 435, 455), (443, 459, 457, 438), (459, 442, 439, 457), (448, 460, 452, 429), (460, 449, 428, 452), (430, 453, 460, 448), (453, 431, 449, 460), (450, 461, 456, 437), (461, 451, 436, 456), (438, 457, 461, 450), (457, 439, 451, 461), (464, 463, 474, 477), (462, 465, 484, 483), (466, 482, 485, 467), (468, 476, 475, 469), (462, 483, 470), (463, 473, 474), (464, 477, 478), (465, 481, 484), (466, 471, 482), (467, 485, 480), (468, 479, 476), (469, 475, 472), (462, 486, 487, 465), (486, 463, 464, 487), (467, 488, 489, 466), (488, 468, 469, 489), (486, 462, 470, 491), (491, 473, 463, 486), (478, 493, 487, 464), (493, 481, 465, 487), (480, 492, 488, 467), (492, 479, 468, 488), (466, 489, 490, 471), (489, 469, 472, 490), (474, 496, 497, 477), (496, 475, 476, 497), (482, 500, 501, 485), (500, 483, 484, 501), (483, 500, 494, 470), (500, 482, 471, 494), (473, 495, 496, 474), (495, 472, 475, 496), (479, 498, 497, 476), (498, 478, 477, 497), (485, 501, 499, 480), (501, 484, 481, 499), (490, 502, 494, 471), (502, 491, 470, 494), (472, 495, 502, 490), (495, 473, 491, 502), (492, 503, 498, 479), (503, 493, 478, 498), (480, 499, 503, 492), (499, 481, 493, 503), (506, 505, 516, 519), (504, 507, 526, 525), (508, 524, 527, 509), (510, 518, 517, 511), (504, 525, 512), (505, 515, 516), (506, 519, 520), (507, 523, 526), (508, 513, 524), (509, 527, 522), (510, 521, 518), (511, 517, 514), (504, 528, 529, 507), (528, 505, 506, 529), (509, 530, 531, 508), (530, 510, 511, 531), (528, 504, 512, 533), (533, 515, 505, 528), (520, 535, 529, 506), (535, 523, 507, 529), (522, 534, 530, 509), (534, 521, 510, 530), (508, 531, 532, 513), (531, 511, 514, 532), (516, 538, 539, 519), (538, 517, 518, 539), (524, 542, 543, 527), (542, 525, 526, 543), (525, 542, 536, 512), (542, 524, 513, 536), (515, 537, 538, 516), (537, 514, 517, 538), (521, 540, 539, 518), (540, 520, 519, 539), (527, 543, 541, 522), (543, 526, 523, 541), (532, 544, 536, 513), (544, 533, 512, 536), (514, 537, 544, 532), (537, 515, 533, 544), (534, 545, 540, 521), (545, 535, 520, 540), (522, 541, 545, 534), (541, 523, 535, 545), (548, 547, 558, 561), (546, 549, 568, 567), (550, 566, 569, 551), (552, 560, 559, 553), (546, 567, 554), (547, 557, 558), (548, 561, 562), (549, 565, 568), (550, 555, 566), (551, 569, 564), (552, 563, 560), (553, 559, 556), (546, 570, 571, 549), (570, 547, 548, 571), (551, 572, 573, 550), (572, 552, 553, 573), (570, 546, 554, 575), (575, 557, 547, 570), (562, 577, 571, 548), (577, 565, 549, 571), (564, 576, 572, 551), (576, 563, 552, 572), (550, 573, 574, 555), (573, 553, 556, 574), (558, 580, 581, 561), (580, 559, 560, 581), (566, 584, 585, 569), (584, 567, 568, 585), (567, 584, 578, 554), (584, 566, 555, 578), (557, 579, 580, 558), (579, 556, 559, 580), (563, 582, 581, 560), (582, 562, 561, 581), (569, 585, 583, 564), (585, 568, 565, 583), (574, 586, 578, 555), (586, 575, 554, 578), (556, 579, 586, 574), (579, 557, 575, 586), (576, 587, 582, 563), (587, 577, 562, 582), (564, 583, 587, 576), (583, 565, 577, 587), (590, 589, 600, 603), (588, 591, 610, 609), (592, 608, 611, 593), (594, 602, 601, 595), (588, 609, 596), (589, 599, 600), (590, 603, 604), (591, 607, 610), (592, 597, 608), (593, 611, 606), (594, 605, 602), (595, 601, 598), (588, 612, 613, 591), (612, 589, 590, 613), (593, 614, 615, 592), (614, 594, 595, 615), (612, 588, 596, 617), (617, 599, 589, 612), (604, 619, 613, 590), (619, 607, 591, 613), (606, 618, 614, 593), (618, 605, 594, 614), (592, 615, 616, 597), (615, 595, 598, 616), (600, 622, 623, 603), (622, 601, 602, 623), (608, 626, 627, 611), (626, 609, 610, 627), (609, 626, 620, 596), (626, 608, 597, 620), (599, 621, 622, 600), (621, 598, 601, 622), (605, 624, 623, 602), (624, 604, 603, 623), (611, 627, 625, 606), (627, 610, 607, 625), (616, 628, 620, 597), (628, 617, 596, 620), (598, 621, 628, 616), (621, 599, 617, 628), (618, 629, 624, 605), (629, 619, 604, 624), (606, 625, 629, 618), (625, 607, 619, 629), (632, 631, 642, 645), (630, 633, 652, 651), (634, 650, 653, 635), (636, 644, 643, 637), (630, 651, 638), (631, 641, 642), (632, 645, 646), (633, 649, 652), (634, 639, 650), (635, 653, 648), (636, 647, 644), (637, 643, 640), (630, 654, 655, 633), (654, 631, 632, 655), (635, 656, 657, 634), (656, 636, 637, 657), (654, 630, 638, 659), (659, 641, 631, 654), (646, 661, 655, 632), (661, 649, 633, 655), (648, 660, 656, 635), (660, 647, 636, 656), (634, 657, 658, 639), (657, 637, 640, 658), (642, 664, 665, 645), (664, 643, 644, 665), (650, 668, 669, 653), (668, 651, 652, 669), (651, 668, 662, 638), (668, 650, 639, 662), (641, 663, 664, 642), (663, 640, 643, 664), (647, 666, 665, 644), (666, 646, 645, 665), (653, 669, 667, 648), (669, 652, 649, 667), (658, 670, 662, 639), (670, 659, 638, 662), (640, 663, 670, 658), (663, 641, 659, 670), (660, 671, 666, 647), (671, 661, 646, 666), (648, 667, 671, 660), (667, 649, 661, 671), (674, 673, 684, 687), (672, 675, 694, 693), (676, 692, 695, 677), (678, 686, 685, 679), (672, 693, 680), (673, 683, 684), (674, 687, 688), (675, 691, 694), (676, 681, 692), (677, 695, 690), (678, 689, 686), (679, 685, 682), (672, 696, 697, 675), (696, 673, 674, 697), (677, 698, 699, 676), (698, 678, 679, 699), (696, 672, 680, 701), (701, 683, 673, 696), (688, 703, 697, 674), (703, 691, 675, 697), (690, 702, 698, 677), (702, 689, 678, 698), (676, 699, 700, 681), (699, 679, 682, 700), (684, 706, 707, 687), (706, 685, 686, 707), (692, 710, 711, 695), (710, 693, 694, 711), (693, 710, 704, 680), (710, 692, 681, 704), (683, 705, 706, 684), (705, 682, 685, 706), (689, 708, 707, 686), (708, 688, 687, 707), (695, 711, 709, 690), (711, 694, 691, 709), (700, 712, 704, 681), (712, 701, 680, 704), (682, 705, 712, 700), (705, 683, 701, 712), (702, 713, 708, 689), (713, 703, 688, 708), (690, 709, 713, 702), (709, 691, 703, 713)])
me_cube.materials.append(mat_wood)
me_cube.use_remesh_preserve_volume = False
me_cube.use_remesh_preserve_attributes = False
me_cube.use_mirror_vertex_groups = False
me_cube.update()
me_cube_001 = bpy.data.meshes.new('Cube.001')
me_cube_001.from_pydata([(-0.17, 0.04218, 0.8628), (-0.1781, 5.96e-08, 0.8666), (-0.2202, 5.96e-08, 0.8666), (-0.2284, 0.04218, 0.8628), (-0.17, 0.04218, 0.905), (-0.1781, 5.96e-08, 0.9013), (-0.2202, 5.96e-08, 0.9013), (-0.2284, 0.04218, 0.905), (-0.2119, 0.07923, 0.8989), (-0.1711, 0.07276, 0.8989), (-0.2119, 0.07923, 0.869), (-0.1711, 0.07276, 0.869), (-0.09777, 0.1803, 0.869), (-0.126, 0.2106, 0.869), (-0.09777, 0.1803, 0.8989), (-0.126, 0.2106, 0.8989), (-5.215e-08, 0.2382, 0.8989), (-5.215e-08, 0.1968, 0.8989), (-5.215e-08, 0.2382, 0.869), (-5.215e-08, 0.1968, 0.869), (0.126, 0.2106, 0.8989), (0.09777, 0.1803, 0.8989), (0.126, 0.2106, 0.869), (0.09777, 0.1803, 0.869), (0.1711, 0.07276, 0.869), (0.2119, 0.07923, 0.869), (0.1711, 0.07276, 0.8989), (0.2119, 0.07923, 0.8989), (0.2284, 0.04218, 0.905), (0.2202, 5.96e-08, 0.9013), (0.1781, 5.96e-08, 0.9013), (0.17, 0.04218, 0.905), (0.2284, 0.04218, 0.8628), (0.2202, 5.96e-08, 0.8666), (0.1781, 5.96e-08, 0.8666), (0.17, 0.04218, 0.8628), (-0.0781, 0.2211, 0.8989), (-0.0781, 0.2211, 0.869), (-0.06062, 0.1866, 0.869), (-0.06062, 0.1866, 0.8989), (0.08188, 0.2202, 0.8989), (0.08188, 0.2202, 0.869), (0.06355, 0.1861, 0.869), (0.06355, 0.1861, 0.8989), (-0.1008, 0.249, 0.869), (-0.1008, 0.249, 0.8989), (-0.1338, 0.2407, 0.8989), (-0.1338, 0.2407, 0.869), (-0.21, 0.372, 0.869), (-0.21, 0.372, 0.8989), (-0.1987, 0.3969, 0.8989), (-0.1987, 0.3969, 0.869), (-0.274, 0.4106, 0.869), (-0.274, 0.4106, 0.8989), (-0.2655, 0.3838, 0.8989), (-0.2655, 0.3838, 0.869), (-0.312, 0.3486, 0.8742), (-0.312, 0.3486, 0.8936), (-0.3318, 0.348, 0.8936), (-0.3318, 0.348, 0.8742), (-0.3397, 0.3105, 0.869), (-0.3397, 0.3105, 0.8989), (-0.3064, 0.2932, 0.8989), (-0.3064, 0.2932, 0.869), (0.1781, 5.96e-08, 0.8666), (0.2202, 5.96e-08, 0.8666), (0.1781, 5.96e-08, 0.9013), (0.2202, 5.96e-08, 0.9013), (-0.2202, 5.96e-08, 0.9013), (-0.1781, 5.96e-08, 0.9013), (-0.2202, 5.96e-08, 0.8666), (-0.1781, 5.96e-08, 0.8666), (0.1015, 0.3099, 0.869), (0.1015, 0.3099, 0.8989), (0.1456, 0.3002, 0.869), (0.1456, 0.3002, 0.8989), (0.3236, 0.4477, 0.8989), (0.3236, 0.4477, 0.869), (0.2795, 0.4573, 0.8989), (0.2795, 0.4573, 0.869), (0.0899, 0.2515, 0.869), (0.0899, 0.2515, 0.8989), (0.134, 0.2418, 0.869), (0.134, 0.2418, 0.8989), (-0.1566, 0.2801, 0.8989), (-0.1566, 0.2801, 0.869), (-0.1302, 0.2933, 0.8989), (-0.1302, 0.2933, 0.869), (0.338, 0.5504, 0.8735), (0.338, 0.5504, 0.8944), (0.3689, 0.5436, 0.8735), (0.3689, 0.5436, 0.8944), (0.471, 0.8028, 0.8943), (0.471, 0.8028, 0.8736), (0.4405, 0.8095, 0.8943), (0.4405, 0.8095, 0.8736), (0.5773, 0.9376, 0.8735), (0.5773, 0.9376, 0.8944), (0.5694, 0.907, 0.8735), (0.5694, 0.907, 0.8944), (0.5939, 0.8514, 0.8994), (0.5939, 0.8514, 0.8685), (0.6337, 0.8759, 0.8994), (0.6337, 0.8759, 0.8685), (0.5133, 0.9169, 0.8724), (0.5133, 0.9169, 0.8955), (0.5238, 0.8942, 0.8724), (0.5238, 0.8942, 0.8955), (-0.09507, 0.2719, 0.8989), (-0.1174, 0.2942, 0.8989), (-0.09507, 0.2719, 0.869), (-0.1174, 0.2942, 0.869), (0.08409, 0.2745, 0.8989), (0.09384, 0.3093, 0.8989), (0.08409, 0.2745, 0.869), (0.09384, 0.3093, 0.869), (-0.01437, 0.2927, 0.8989), (-0.01624, 0.3259, 0.8989), (-0.01437, 0.2927, 0.869), (-0.01624, 0.3259, 0.869), (-0.01624, 0.3259, -0.869), (-0.01437, 0.2927, -0.869), (-0.01624, 0.3259, -0.8989), (-0.01437, 0.2927, -0.8989), (0.09384, 0.3093, -0.869), (0.08409, 0.2745, -0.869), (0.09384, 0.3093, -0.8989), (0.08409, 0.2745, -0.8989), (-0.1174, 0.2942, -0.869), (-0.09507, 0.2719, -0.869), (-0.1174, 0.2942, -0.8989), (-0.09507, 0.2719, -0.8989), (0.5238, 0.8942, -0.8955), (0.5238, 0.8942, -0.8724), (0.5133, 0.9169, -0.8955), (0.5133, 0.9169, -0.8724), (0.6337, 0.8759, -0.8685), (0.6337, 0.8759, -0.8994), (0.5939, 0.8514, -0.8685), (0.5939, 0.8514, -0.8994), (0.5694, 0.907, -0.8944), (0.5694, 0.907, -0.8735), (0.5773, 0.9376, -0.8944), (0.5773, 0.9376, -0.8735), (0.4405, 0.8095, -0.8736), (0.4405, 0.8095, -0.8943), (0.471, 0.8028, -0.8736), (0.471, 0.8028, -0.8943), (0.3689, 0.5436, -0.8944), (0.3689, 0.5436, -0.8735), (0.338, 0.5504, -0.8944), (0.338, 0.5504, -0.8735), (-0.1302, 0.2933, -0.869), (-0.1302, 0.2933, -0.8989), (-0.1566, 0.2801, -0.869), (-0.1566, 0.2801, -0.8989), (0.134, 0.2418, -0.8989), (0.134, 0.2418, -0.869), (0.0899, 0.2515, -0.8989), (0.0899, 0.2515, -0.869), (0.2795, 0.4573, -0.869), (0.2795, 0.4573, -0.8989), (0.3236, 0.4477, -0.869), (0.3236, 0.4477, -0.8989), (0.1456, 0.3002, -0.8989), (0.1456, 0.3002, -0.869), (0.1015, 0.3099, -0.8989), (0.1015, 0.3099, -0.869), (-0.1781, -2.98e-08, -0.8666), (-0.2202, -2.98e-08, -0.8666), (-0.1781, -2.98e-08, -0.9013), (-0.2202, -2.98e-08, -0.9013), (0.2202, -2.98e-08, -0.9013), (0.1781, -2.98e-08, -0.9013), (0.2202, -2.98e-08, -0.8666), (0.1781, -2.98e-08, -0.8666), (-0.3064, 0.2932, -0.869), (-0.3064, 0.2932, -0.8989), (-0.3397, 0.3105, -0.8989), (-0.3397, 0.3105, -0.869), (-0.3318, 0.348, -0.8742), (-0.3318, 0.348, -0.8936), (-0.312, 0.3486, -0.8936), (-0.312, 0.3486, -0.8742), (-0.2655, 0.3838, -0.869), (-0.2655, 0.3838, -0.8989), (-0.274, 0.4106, -0.8989), (-0.274, 0.4106, -0.869), (-0.1987, 0.3969, -0.869), (-0.1987, 0.3969, -0.8989), (-0.21, 0.372, -0.8989), (-0.21, 0.372, -0.869), (-0.1338, 0.2407, -0.869), (-0.1338, 0.2407, -0.8989), (-0.1008, 0.249, -0.8989), (-0.1008, 0.249, -0.869), (0.06355, 0.1861, -0.8989), (0.06355, 0.1861, -0.869), (0.08188, 0.2202, -0.869), (0.08188, 0.2202, -0.8989), (-0.06062, 0.1866, -0.8989), (-0.06062, 0.1866, -0.869), (-0.0781, 0.2211, -0.869), (-0.0781, 0.2211, -0.8989), (0.17, 0.04218, -0.8628), (0.1781, -2.98e-08, -0.8666), (0.2202, -2.98e-08, -0.8666), (0.2284, 0.04218, -0.8628), (0.17, 0.04218, -0.905), (0.1781, -2.98e-08, -0.9013), (0.2202, -2.98e-08, -0.9013), (0.2284, 0.04218, -0.905), (0.2119, 0.07923, -0.8989), (0.1711, 0.07276, -0.8989), (0.2119, 0.07923, -0.869), (0.1711, 0.07276, -0.869), (0.09777, 0.1803, -0.869), (0.126, 0.2106, -0.869), (0.09777, 0.1803, -0.8989), (0.126, 0.2106, -0.8989), (2.235e-08, 0.1968, -0.869), (2.235e-08, 0.2382, -0.869), (2.98e-08, 0.1968, -0.8989), (2.98e-08, 0.2382, -0.8989), (-0.126, 0.2106, -0.8989), (-0.09777, 0.1803, -0.8989), (-0.126, 0.2106, -0.869), (-0.09777, 0.1803, -0.869), (-0.1711, 0.07276, -0.869), (-0.2119, 0.07923, -0.869), (-0.1711, 0.07276, -0.8989), (-0.2119, 0.07923, -0.8989), (-0.2284, 0.04218, -0.905), (-0.2202, -2.98e-08, -0.9013), (-0.1781, -2.98e-08, -0.9013), (-0.17, 0.04218, -0.905), (-0.2284, 0.04218, -0.8628), (-0.2202, -2.98e-08, -0.8666), (-0.1781, -2.98e-08, -0.8666), (-0.17, 0.04218, -0.8628), (-0.17, 0.04218, 0.02109), (-0.1781, 0.0, 0.01736), (-0.2202, 0.0, 0.01736), (-0.2284, 0.04218, 0.02109), (-0.17, 0.04218, -0.02109), (-0.1781, 0.0, -0.01736), (-0.2202, 0.0, -0.01736), (-0.2284, 0.04218, -0.02109), (-0.2119, 0.07923, -0.01494), (-0.1711, 0.07276, -0.01494), (-0.2119, 0.07923, 0.01494), (-0.1711, 0.07276, 0.01494), (-0.09777, 0.1803, 0.01494), (-0.126, 0.2106, 0.01494), (-0.09777, 0.1803, -0.01494), (-0.126, 0.2106, -0.01494), (-7.451e-09, 0.2382, -0.01494), (-7.451e-09, 0.1968, -0.01494), (-1.49e-08, 0.2382, 0.01494), (-1.49e-08, 0.1968, 0.01494), (0.126, 0.2106, -0.01494), (0.09777, 0.1803, -0.01494), (0.126, 0.2106, 0.01494), (0.09777, 0.1803, 0.01494), (0.1711, 0.07276, 0.01494), (0.2119, 0.07923, 0.01494), (0.1711, 0.07276, -0.01494), (0.2119, 0.07923, -0.01494), (0.2284, 0.04218, -0.02109), (0.2202, 0.0, -0.01736), (0.1781, 0.0, -0.01736), (0.17, 0.04218, -0.02109), (0.2284, 0.04218, 0.02109), (0.2202, 0.0, 0.01736), (0.1781, 0.0, 0.01736), (0.17, 0.04218, 0.02109), (-0.0781, 0.2211, -0.01494), (-0.0781, 0.2211, 0.01494), (-0.06062, 0.1866, 0.01494), (-0.06062, 0.1866, -0.01494), (0.08188, 0.2202, -0.01494), (0.08188, 0.2202, 0.01494), (0.06355, 0.1861, 0.01494), (0.06355, 0.1861, -0.01494), (-0.1008, 0.249, 0.01494), (-0.1008, 0.249, -0.01494), (-0.1338, 0.2407, -0.01494), (-0.1338, 0.2407, 0.01494), (-0.21, 0.372, 0.01494), (-0.21, 0.372, -0.01494), (-0.1987, 0.3969, -0.01494), (-0.1987, 0.3969, 0.01494), (-0.274, 0.4106, 0.01494), (-0.274, 0.4106, -0.01494), (-0.2655, 0.3838, -0.01494), (-0.2655, 0.3838, 0.01494), (-0.312, 0.3486, 0.009693), (-0.312, 0.3486, -0.009693), (-0.3318, 0.348, -0.009693), (-0.3318, 0.348, 0.009693), (-0.3397, 0.3105, 0.01494), (-0.3397, 0.3105, -0.01494), (-0.3064, 0.2932, -0.01494), (-0.3064, 0.2932, 0.01494), (0.1781, 0.0, 0.01736), (0.2202, 0.0, 0.01736), (0.1781, 0.0, -0.01736), (0.2202, 0.0, -0.01736), (-0.2202, 0.0, -0.01736), (-0.1781, 0.0, -0.01736), (-0.2202, 0.0, 0.01736), (-0.1781, 0.0, 0.01736), (0.1015, 0.3099, 0.01494), (0.1015, 0.3099, -0.01494), (0.1456, 0.3002, 0.01494), (0.1456, 0.3002, -0.01494), (0.3236, 0.4477, -0.01494), (0.3236, 0.4477, 0.01494), (0.2795, 0.4573, -0.01494), (0.2795, 0.4573, 0.01494), (0.0899, 0.2515, 0.01494), (0.0899, 0.2515, -0.01494), (0.134, 0.2418, 0.01494), (0.134, 0.2418, -0.01494), (-0.1566, 0.2801, -0.01494), (-0.1566, 0.2801, 0.01494), (-0.1302, 0.2933, -0.01494), (-0.1302, 0.2933, 0.01494), (0.338, 0.5504, 0.01047), (0.338, 0.5504, -0.01047), (0.3689, 0.5436, 0.01047), (0.3689, 0.5436, -0.01047), (0.471, 0.8028, -0.01036), (0.471, 0.8028, 0.01036), (0.4405, 0.8095, -0.01036), (0.4405, 0.8095, 0.01036), (0.5773, 0.9376, 0.01047), (0.5773, 0.9376, -0.01047), (0.5694, 0.907, 0.01047), (0.5694, 0.907, -0.01047), (0.5939, 0.8514, -0.01545), (0.5939, 0.8514, 0.01545), (0.6337, 0.8759, -0.01545), (0.6337, 0.8759, 0.01545), (0.5133, 0.9169, 0.01152), (0.5133, 0.9169, -0.01152), (0.5238, 0.8942, 0.01152), (0.5238, 0.8942, -0.01152), (-0.09507, 0.2719, -0.01494), (-0.1174, 0.2942, -0.01494), (-0.09507, 0.2719, 0.01494), (-0.1174, 0.2942, 0.01494), (0.08409, 0.2745, -0.01494), (0.09384, 0.3093, -0.01494), (0.08409, 0.2745, 0.01494), (0.09384, 0.3093, 0.01494), (-0.01437, 0.2927, -0.01494), (-0.01624, 0.3259, -0.01494), (-0.01437, 0.2927, 0.01494), (-0.01624, 0.3259, 0.01494)], [], [(0, 1, 2, 3), (4, 7, 6, 5), (0, 4, 5, 1), (2, 6, 7, 3), (3, 7, 8, 10), (4, 0, 11, 9), (7, 4, 9, 8), (0, 3, 10, 11), (11, 10, 13, 12), (8, 9, 14, 15), (9, 11, 12, 14), (10, 8, 15, 13), (25, 22, 20, 27), (26, 21, 23, 24), (27, 20, 21, 26), (24, 23, 22, 25), (35, 24, 25, 32), (28, 27, 26, 31), (31, 26, 24, 35), (32, 25, 27, 28), (33, 32, 28, 29), (35, 34, 30, 31), (31, 30, 29, 28), (33, 34, 35, 32), (36, 16, 18, 37), (12, 38, 39, 14), (38, 19, 17, 39), (14, 39, 36, 15), (39, 17, 16, 36), (13, 37, 38, 12), (37, 18, 19, 38), (22, 23, 42, 41), (41, 42, 19, 18), (21, 20, 40, 43), (43, 40, 16, 17), (23, 21, 43, 42), (42, 43, 17, 19), (40, 41, 18, 16), (36, 37, 44, 45), (37, 13, 47, 44), (15, 36, 45, 46), (13, 15, 46, 47), (50, 51, 52, 53), (51, 48, 55, 52), (49, 50, 53, 54), (48, 49, 54, 55), (55, 54, 57, 56), (54, 53, 58, 57), (52, 55, 56, 59), (53, 52, 59, 58), (58, 59, 60, 61), (59, 56, 63, 60), (57, 58, 61, 62), (56, 57, 62, 63), (62, 61, 60, 63), (33, 65, 64, 34), (30, 66, 67, 29), (34, 64, 66, 30), (29, 67, 65, 33), (6, 2, 70, 68), (1, 5, 69, 71), (5, 6, 68, 69), (2, 1, 71, 70), (71, 69, 68, 70), (64, 65, 67, 66), (74, 77, 76, 75), (75, 76, 78, 73), (72, 79, 77, 74), (73, 78, 79, 72), (41, 40, 81, 80), (22, 41, 80, 82), (82, 80, 72, 74), (40, 20, 83, 81), (81, 83, 75, 73), (20, 22, 82, 83), (83, 82, 74, 75), (46, 84, 85, 47), (84, 49, 48, 85), (45, 86, 84, 46), (86, 50, 49, 84), (47, 85, 87, 44), (85, 48, 51, 87), (87, 51, 50, 86), (78, 89, 88, 79), (79, 88, 90, 77), (76, 91, 89, 78), (77, 90, 91, 76), (90, 93, 92, 91), (91, 92, 94, 89), (88, 95, 93, 90), (89, 94, 95, 88), (98, 101, 100, 99), (99, 100, 102, 97), (96, 103, 101, 98), (97, 102, 103, 96), (100, 101, 103, 102), (95, 94, 105, 104), (104, 105, 97, 96), (93, 95, 104, 106), (106, 104, 96, 98), (94, 92, 107, 105), (105, 107, 99, 97), (92, 93, 106, 107), (107, 106, 98, 99), (45, 108, 109, 86), (44, 110, 108, 45), (87, 111, 110, 44), (111, 87, 86, 109), (112, 81, 73, 113), (114, 80, 81, 112), (115, 72, 80, 114), (72, 115, 113, 73), (108, 116, 117, 109), (116, 112, 113, 117), (110, 118, 116, 108), (118, 114, 112, 116), (111, 119, 118, 110), (119, 115, 114, 118), (115, 119, 117, 113), (119, 111, 109, 117), (120, 122, 130, 128), (124, 126, 122, 120), (120, 121, 125, 124), (128, 129, 121, 120), (121, 123, 127, 125), (129, 131, 123, 121), (123, 122, 126, 127), (131, 130, 122, 123), (167, 166, 126, 124), (124, 125, 159, 167), (125, 127, 158, 159), (127, 126, 166, 158), (128, 130, 153, 152), (152, 195, 129, 128), (195, 194, 131, 129), (194, 153, 130, 131), (132, 140, 141, 133), (147, 132, 133, 146), (134, 142, 140, 132), (145, 134, 132, 147), (133, 141, 143, 135), (146, 133, 135, 144), (135, 143, 142, 134), (144, 135, 134, 145), (139, 137, 136, 138), (142, 143, 136, 137), (143, 141, 138, 136), (140, 142, 137, 139), (141, 140, 139, 138), (150, 151, 144, 145), (151, 149, 146, 144), (148, 150, 145, 147), (149, 148, 147, 146), (162, 163, 148, 149), (163, 161, 150, 148), (160, 162, 149, 151), (161, 160, 151, 150), (152, 153, 189, 188), (154, 152, 188, 191), (192, 195, 152, 154), (153, 155, 190, 189), (194, 193, 155, 153), (155, 154, 191, 190), (193, 192, 154, 155), (156, 164, 165, 157), (219, 156, 157, 217), (158, 166, 164, 156), (199, 158, 156, 219), (157, 165, 167, 159), (217, 157, 159, 198), (198, 159, 158, 199), (166, 167, 160, 161), (167, 165, 162, 160), (164, 166, 161, 163), (165, 164, 163, 162), (175, 173, 172, 174), (168, 169, 171, 170), (237, 169, 168, 238), (234, 170, 171, 233), (238, 168, 170, 234), (233, 171, 169, 237), (210, 206, 174, 172), (205, 209, 173, 175), (209, 210, 172, 173), (206, 205, 175, 174), (177, 176, 179, 178), (183, 176, 177, 182), (182, 177, 178, 181), (180, 179, 176, 183), (181, 178, 179, 180), (186, 181, 180, 187), (187, 180, 183, 184), (185, 182, 181, 186), (184, 183, 182, 185), (191, 184, 185, 190), (190, 185, 186, 189), (188, 187, 184, 191), (189, 186, 187, 188), (226, 192, 193, 224), (224, 193, 194, 203), (202, 195, 192, 226), (203, 194, 195, 202), (199, 223, 221, 198), (197, 220, 222, 196), (216, 197, 196, 218), (196, 222, 223, 199), (218, 196, 199, 219), (198, 221, 220, 197), (217, 198, 197, 216), (202, 201, 220, 221), (226, 227, 201, 202), (200, 203, 223, 222), (225, 224, 203, 200), (201, 200, 222, 220), (227, 225, 200, 201), (203, 202, 221, 223), (206, 207, 204, 205), (208, 211, 210, 209), (204, 208, 209, 205), (206, 210, 211, 207), (207, 211, 212, 214), (208, 204, 215, 213), (211, 208, 213, 212), (204, 207, 214, 215), (215, 214, 217, 216), (212, 213, 218, 219), (213, 215, 216, 218), (214, 212, 219, 217), (229, 226, 224, 231), (230, 225, 227, 228), (231, 224, 225, 230), (228, 227, 226, 229), (239, 228, 229, 236), (232, 231, 230, 235), (235, 230, 228, 239), (236, 229, 231, 232), (237, 236, 232, 233), (239, 238, 234, 235), (235, 234, 233, 232), (239, 236, 237, 238), (240, 243, 242, 241), (244, 245, 246, 247), (240, 241, 245, 244), (242, 243, 247, 246), (243, 250, 248, 247), (244, 249, 251, 240), (247, 248, 249, 244), (240, 251, 250, 243), (251, 252, 253, 250), (248, 255, 254, 249), (249, 254, 252, 251), (250, 253, 255, 248), (265, 267, 260, 262), (266, 264, 263, 261), (267, 266, 261, 260), (264, 265, 262, 263), (275, 272, 265, 264), (268, 271, 266, 267), (271, 275, 264, 266), (272, 268, 267, 265), (273, 269, 268, 272), (275, 271, 270, 274), (271, 268, 269, 270), (273, 272, 275, 274), (276, 277, 258, 256), (252, 254, 279, 278), (278, 279, 257, 259), (254, 255, 276, 279), (279, 276, 256, 257), (253, 252, 278, 277), (277, 278, 259, 258), (262, 281, 282, 263), (281, 258, 259, 282), (261, 283, 280, 260), (283, 257, 256, 280), (263, 282, 283, 261), (282, 259, 257, 283), (280, 256, 258, 281), (276, 285, 284, 277), (277, 284, 287, 253), (255, 286, 285, 276), (253, 287, 286, 255), (290, 293, 292, 291), (291, 292, 295, 288), (289, 294, 293, 290), (288, 295, 294, 289), (295, 296, 297, 294), (294, 297, 298, 293), (292, 299, 296, 295), (293, 298, 299, 292), (298, 301, 300, 299), (299, 300, 303, 296), (297, 302, 301, 298), (296, 303, 302, 297), (302, 303, 300, 301), (273, 274, 304, 305), (270, 269, 307, 306), (274, 270, 306, 304), (269, 273, 305, 307), (246, 308, 310, 242), (241, 311, 309, 245), (245, 309, 308, 246), (242, 310, 311, 241), (311, 310, 308, 309), (304, 306, 307, 305), (314, 315, 316, 317), (315, 313, 318, 316), (312, 314, 317, 319), (313, 312, 319, 318), (281, 320, 321, 280), (262, 322, 320, 281), (322, 314, 312, 320), (280, 321, 323, 260), (321, 313, 315, 323), (260, 323, 322, 262), (323, 315, 314, 322), (286, 287, 325, 324), (324, 325, 288, 289), (285, 286, 324, 326), (326, 324, 289, 290), (287, 284, 327, 325), (325, 327, 291, 288), (327, 326, 290, 291), (318, 319, 328, 329), (319, 317, 330, 328), (316, 318, 329, 331), (317, 316, 331, 330), (330, 331, 332, 333), (331, 329, 334, 332), (328, 330, 333, 335), (329, 328, 335, 334), (338, 339, 340, 341), (339, 337, 342, 340), (336, 338, 341, 343), (337, 336, 343, 342), (340, 342, 343, 341), (335, 344, 345, 334), (344, 336, 337, 345), (333, 346, 344, 335), (346, 338, 336, 344), (334, 345, 347, 332), (345, 337, 339, 347), (332, 347, 346, 333), (347, 339, 338, 346), (285, 326, 349, 348), (284, 285, 348, 350), (327, 284, 350, 351), (351, 349, 326, 327), (352, 353, 313, 321), (354, 352, 321, 320), (355, 354, 320, 312), (312, 313, 353, 355), (348, 349, 357, 356), (356, 357, 353, 352), (350, 348, 356, 358), (358, 356, 352, 354), (351, 350, 358, 359), (359, 358, 354, 355), (355, 353, 357, 359), (359, 357, 349, 351)])
me_cube_001.polygons.foreach_set('use_smooth', [True] * 360)
me_cube_001.materials.append(mat_hierro_banco)
me_cube_001.use_remesh_preserve_volume = False
me_cube_001.use_remesh_preserve_attributes = False
me_cube_001.use_mirror_vertex_groups = False
me_cube_001.update()
me_mesh_001 = bpy.data.meshes.new('Mesh.001')
me_mesh_001.from_pydata([(-0.02487, 0.7977, 0.8735), (-0.02487, 0.7229, 0.8339), (-0.02487, 0.6846, 0.7585), (-0.02487, 0.6633, 0.6728), (-0.02487, 0.6474, 0.5853), (-0.02487, 0.6312, 0.498), (-0.02487, 0.6116, 0.4116), (-0.02487, 0.5857, 0.3276), (-0.02487, 0.5493, 0.2493), (-0.02487, 0.4299, 0.141), (-0.02487, 0.5249, 0.2151), (-0.02487, 0.5687, 0.2876), (-0.02487, 0.5994, 0.3693), (-0.02487, 0.6219, 0.4546), (-0.02487, 0.6395, 0.5416), (-0.02487, 0.6551, 0.6291), (-0.02487, 0.6729, 0.7161), (-0.02487, 0.7021, 0.7981), (-0.02487, 0.7547, 0.8672), (-0.02487, 0.03887, 0.08125), (-0.02487, 0.01837, 0.04493), (-0.02487, 0.009969, 0.00222), (-0.02487, 0.06925, 0.1045), (-0.02487, 0.115, 0.1166), (-0.02487, 0.1556, 0.1134), (-0.02487, 0.1965, 0.1079), (-0.02487, 0.2364, 0.1072), (-0.02487, 0.2759, 0.1087), (-0.02487, 0.3543, 0.1181), (-0.02487, 0.3152, 0.1124), (-0.02487, 0.3926, 0.1279), (-0.02487, 0.4648, 0.1606), (-0.02487, 0.4974, 0.1843), (-0.02487, 0.02099, 0.04234), (-0.02487, 0.04148, 0.07865), (-0.02487, 0.01258, -0.0003772), (-0.02487, 0.07187, 0.1019), (-0.02487, 0.1176, 0.114), (-0.02487, 0.1582, 0.1108), (-0.02487, 0.1991, 0.1053), (-0.02487, 0.239, 0.1046), (-0.02487, 0.2785, 0.1061), (-0.02487, 0.3569, 0.1155), (-0.02487, 0.3178, 0.1098), (-0.02487, 0.4325, 0.1384), (-0.02487, 0.3952, 0.1253), (-0.02487, 0.4674, 0.158), (-0.02487, 0.5, 0.1817), (-0.02487, 0.5275, 0.2125), (-0.02487, 0.5519, 0.2467), (-0.02487, 0.5713, 0.285), (-0.02487, 0.5883, 0.325), (-0.02487, 0.602, 0.3667), (-0.02487, 0.6142, 0.409), (-0.02487, 0.6245, 0.452), (-0.02487, 0.6338, 0.4954), (-0.02487, 0.6421, 0.539), (-0.02487, 0.65, 0.5827), (-0.02487, 0.6578, 0.6265), (-0.02487, 0.6659, 0.6702), (-0.02487, 0.6755, 0.7135), (-0.02487, 0.6872, 0.7559), (-0.02487, 0.7047, 0.7955), (-0.02487, 0.7256, 0.8313), (-0.02487, 0.7573, 0.8646), (-0.02487, 0.7983, 0.8706), (0.02487, 0.7983, 0.8706), (0.02487, 0.7573, 0.8646), (0.02487, 0.7256, 0.8313), (0.02487, 0.7047, 0.7955), (0.02487, 0.6872, 0.7559), (0.02487, 0.6755, 0.7135), (0.02487, 0.6659, 0.6702), (0.02487, 0.6578, 0.6265), (0.02487, 0.65, 0.5827), (0.02487, 0.6421, 0.539), (0.02487, 0.6338, 0.4954), (0.02487, 0.6245, 0.452), (0.02487, 0.6142, 0.409), (0.02487, 0.602, 0.3667), (0.02487, 0.5883, 0.325), (0.02487, 0.5713, 0.285), (0.02487, 0.5519, 0.2467), (0.02487, 0.5275, 0.2125), (0.02487, 0.5, 0.1817), (0.02487, 0.4674, 0.158), (0.02487, 0.3952, 0.1253), (0.02487, 0.4325, 0.1384), (0.02487, 0.3178, 0.1098), (0.02487, 0.3569, 0.1155), (0.02487, 0.2785, 0.1061), (0.02487, 0.239, 0.1046), (0.02487, 0.1991, 0.1053), (0.02487, 0.1582, 0.1108), (0.02487, 0.1176, 0.114), (0.02487, 0.07187, 0.1019), (0.02487, 0.01258, -0.0003772), (0.02487, 0.04148, 0.07865), (0.02487, 0.02099, 0.04234), (0.02487, 0.7977, 0.8735), (0.02487, 0.7547, 0.8672), (0.02487, 0.7229, 0.8339), (0.02487, 0.7021, 0.7981), (0.02487, 0.6846, 0.7585), (0.02487, 0.6729, 0.7161), (0.02487, 0.6633, 0.6728), (0.02487, 0.6551, 0.6291), (0.02487, 0.6474, 0.5853), (0.02487, 0.6395, 0.5416), (0.02487, 0.6312, 0.498), (0.02487, 0.6219, 0.4546), (0.02487, 0.6116, 0.4116), (0.02487, 0.5994, 0.3693), (0.02487, 0.5857, 0.3276), (0.02487, 0.5687, 0.2876), (0.02487, 0.5493, 0.2493), (0.02487, 0.5249, 0.2151), (0.02487, 0.4974, 0.1843), (0.02487, 0.4648, 0.1606), (0.02487, 0.3926, 0.1279), (0.02487, 0.4299, 0.141), (0.02487, 0.3152, 0.1124), (0.02487, 0.3543, 0.1181), (0.02487, 0.2759, 0.1087), (0.02487, 0.2364, 0.1072), (0.02487, 0.1965, 0.1079), (0.02487, 0.1556, 0.1134), (0.02487, 0.115, 0.1166), (0.02487, 0.06925, 0.1045), (0.02487, 0.009969, 0.00222), (0.02487, 0.01837, 0.04493), (0.02487, 0.03887, 0.08125), (0.8686, 0.03887, 0.08125), (0.8686, 0.01837, 0.04493), (0.8686, 0.009969, 0.00222), (0.8686, 0.06925, 0.1045), (0.8686, 0.115, 0.1166), (0.8686, 0.1556, 0.1134), (0.8686, 0.1965, 0.1079), (0.8686, 0.2364, 0.1072), (0.8686, 0.2759, 0.1087), (0.8686, 0.3543, 0.1181), (0.8686, 0.3152, 0.1124), (0.8686, 0.4299, 0.141), (0.8686, 0.3926, 0.1279), (0.8686, 0.4648, 0.1606), (0.8686, 0.4974, 0.1843), (0.8686, 0.5249, 0.2151), (0.8686, 0.5493, 0.2493), (0.8686, 0.5687, 0.2876), (0.8686, 0.5857, 0.3276), (0.8686, 0.5994, 0.3693), (0.8686, 0.6116, 0.4116), (0.8686, 0.6219, 0.4546), (0.8686, 0.6312, 0.498), (0.8686, 0.6395, 0.5416), (0.8686, 0.6474, 0.5853), (0.8686, 0.6551, 0.6291), (0.8686, 0.6633, 0.6728), (0.8686, 0.6729, 0.7161), (0.8686, 0.6846, 0.7585), (0.8686, 0.7021, 0.7981), (0.8686, 0.7229, 0.8339), (0.8686, 0.7547, 0.8672), (0.8686, 0.7977, 0.8735), (0.8686, 0.02099, 0.04234), (0.8686, 0.04148, 0.07865), (0.8686, 0.01258, -0.0003772), (0.8686, 0.07187, 0.1019), (0.8686, 0.1176, 0.114), (0.8686, 0.1582, 0.1108), (0.8686, 0.1991, 0.1053), (0.8686, 0.239, 0.1046), (0.8686, 0.2785, 0.1061), (0.8686, 0.3569, 0.1155), (0.8686, 0.3178, 0.1098), (0.8686, 0.4325, 0.1384), (0.8686, 0.3952, 0.1253), (0.8686, 0.4674, 0.158), (0.8686, 0.5, 0.1817), (0.8686, 0.5275, 0.2125), (0.8686, 0.5519, 0.2467), (0.8686, 0.5713, 0.285), (0.8686, 0.5883, 0.325), (0.8686, 0.602, 0.3667), (0.8686, 0.6142, 0.409), (0.8686, 0.6245, 0.452), (0.8686, 0.6338, 0.4954), (0.8686, 0.6421, 0.539), (0.8686, 0.65, 0.5827), (0.8686, 0.6578, 0.6265), (0.8686, 0.6659, 0.6702), (0.8686, 0.6755, 0.7135), (0.8686, 0.6872, 0.7559), (0.8686, 0.7047, 0.7955), (0.8686, 0.7256, 0.8313), (0.8686, 0.7573, 0.8646), (0.8686, 0.7983, 0.8706), (0.8189, 0.7983, 0.8706), (0.8189, 0.7573, 0.8646), (0.8189, 0.7256, 0.8313), (0.8189, 0.7047, 0.7955), (0.8189, 0.6872, 0.7559), (0.8189, 0.6755, 0.7135), (0.8189, 0.6659, 0.6702), (0.8189, 0.6578, 0.6265), (0.8189, 0.65, 0.5827), (0.8189, 0.6421, 0.539), (0.8189, 0.6338, 0.4954), (0.8189, 0.6245, 0.452), (0.8189, 0.6142, 0.409), (0.8189, 0.602, 0.3667), (0.8189, 0.5883, 0.325), (0.8189, 0.5713, 0.285), (0.8189, 0.5519, 0.2467), (0.8189, 0.5275, 0.2125), (0.8189, 0.5, 0.1817), (0.8189, 0.4674, 0.158), (0.8189, 0.3952, 0.1253), (0.8189, 0.4325, 0.1384), (0.8189, 0.3178, 0.1098), (0.8189, 0.3569, 0.1155), (0.8189, 0.2785, 0.1061), (0.8189, 0.239, 0.1046), (0.8189, 0.1991, 0.1053), (0.8189, 0.1582, 0.1108), (0.8189, 0.1176, 0.114), (0.8189, 0.07187, 0.1019), (0.8189, 0.01258, -0.0003772), (0.8189, 0.04148, 0.07865), (0.8189, 0.02099, 0.04234), (0.8189, 0.4974, 0.1843), (0.8189, 0.4648, 0.1606), (0.8189, 0.3926, 0.1279), (0.8189, 0.3152, 0.1124), (0.8189, 0.3543, 0.1181), (0.8189, 0.2759, 0.1087), (0.8189, 0.2364, 0.1072), (0.8189, 0.1965, 0.1079), (0.8189, 0.1556, 0.1134), (0.8189, 0.115, 0.1166), (0.8189, 0.06925, 0.1045), (0.8189, 0.009969, 0.00222), (0.8189, 0.01837, 0.04493), (0.8189, 0.03887, 0.08125), (0.8189, 0.7547, 0.8672), (0.8189, 0.7021, 0.7981), (0.8189, 0.6729, 0.7161), (0.8189, 0.6551, 0.6291), (0.8189, 0.6395, 0.5416), (0.8189, 0.6219, 0.4546), (0.8189, 0.5994, 0.3693), (0.8189, 0.5687, 0.2876), (0.8189, 0.5249, 0.2151), (0.8189, 0.4299, 0.141), (0.8189, 0.5493, 0.2493), (0.8189, 0.5857, 0.3276), (0.8189, 0.6116, 0.4116), (0.8189, 0.6312, 0.498), (0.8189, 0.6474, 0.5853), (0.8189, 0.6633, 0.6728), (0.8189, 0.6846, 0.7585), (0.8189, 0.7229, 0.8339), (0.8189, 0.7977, 0.8735), (-0.8673, 0.7977, 0.8735), (-0.8673, 0.7229, 0.8339), (-0.8673, 0.6846, 0.7585), (-0.8673, 0.6633, 0.6728), (-0.8673, 0.6474, 0.5853), (-0.8673, 0.6312, 0.498), (-0.8673, 0.6116, 0.4116), (-0.8673, 0.5857, 0.3276), (-0.8673, 0.5493, 0.2493), (-0.8673, 0.4299, 0.141), (-0.8673, 0.5249, 0.2151), (-0.8673, 0.5687, 0.2876), (-0.8673, 0.5994, 0.3693), (-0.8673, 0.6219, 0.4546), (-0.8673, 0.6395, 0.5416), (-0.8673, 0.6551, 0.6291), (-0.8673, 0.6729, 0.7161), (-0.8673, 0.7021, 0.7981), (-0.8673, 0.7547, 0.8672), (-0.8673, 0.03887, 0.08125), (-0.8673, 0.01837, 0.04493), (-0.8673, 0.009969, 0.00222), (-0.8673, 0.06925, 0.1045), (-0.8673, 0.115, 0.1166), (-0.8673, 0.1556, 0.1134), (-0.8673, 0.1965, 0.1079), (-0.8673, 0.2364, 0.1072), (-0.8673, 0.2759, 0.1087), (-0.8673, 0.3543, 0.1181), (-0.8673, 0.3152, 0.1124), (-0.8673, 0.3926, 0.1279), (-0.8673, 0.4648, 0.1606), (-0.8673, 0.4974, 0.1843), (-0.8673, 0.02099, 0.04234), (-0.8673, 0.04148, 0.07865), (-0.8673, 0.01258, -0.0003771), (-0.8673, 0.07187, 0.1019), (-0.8673, 0.1176, 0.114), (-0.8673, 0.1582, 0.1108), (-0.8673, 0.1991, 0.1053), (-0.8673, 0.239, 0.1046), (-0.8673, 0.2785, 0.1061), (-0.8673, 0.3569, 0.1155), (-0.8673, 0.3178, 0.1098), (-0.8673, 0.4325, 0.1384), (-0.8673, 0.3952, 0.1253), (-0.8673, 0.4674, 0.158), (-0.8673, 0.5, 0.1817), (-0.8673, 0.5275, 0.2125), (-0.8673, 0.5519, 0.2467), (-0.8673, 0.5713, 0.285), (-0.8673, 0.5883, 0.325), (-0.8673, 0.602, 0.3667), (-0.8673, 0.6142, 0.409), (-0.8673, 0.6245, 0.452), (-0.8673, 0.6338, 0.4954), (-0.8673, 0.6421, 0.539), (-0.8673, 0.65, 0.5827), (-0.8673, 0.6578, 0.6265), (-0.8673, 0.6659, 0.6702), (-0.8673, 0.6755, 0.7135), (-0.8673, 0.6872, 0.7559), (-0.8673, 0.7047, 0.7955), (-0.8673, 0.7256, 0.8313), (-0.8673, 0.7573, 0.8646), (-0.8673, 0.7983, 0.8706), (-0.8176, 0.7983, 0.8706), (-0.8176, 0.7573, 0.8646), (-0.8176, 0.7256, 0.8313), (-0.8176, 0.7047, 0.7955), (-0.8176, 0.6872, 0.7559), (-0.8176, 0.6755, 0.7135), (-0.8176, 0.6659, 0.6702), (-0.8176, 0.6578, 0.6265), (-0.8176, 0.65, 0.5827), (-0.8176, 0.6421, 0.539), (-0.8176, 0.6338, 0.4954), (-0.8176, 0.6245, 0.452), (-0.8176, 0.6142, 0.409), (-0.8176, 0.602, 0.3667), (-0.8176, 0.5883, 0.325), (-0.8176, 0.5713, 0.285), (-0.8176, 0.5519, 0.2467), (-0.8176, 0.5275, 0.2125), (-0.8176, 0.5, 0.1817), (-0.8176, 0.4674, 0.158), (-0.8176, 0.3952, 0.1253), (-0.8176, 0.4325, 0.1384), (-0.8176, 0.3178, 0.1098), (-0.8176, 0.3569, 0.1155), (-0.8176, 0.2785, 0.1061), (-0.8176, 0.239, 0.1046), (-0.8176, 0.1991, 0.1053), (-0.8176, 0.1582, 0.1108), (-0.8176, 0.1176, 0.114), (-0.8176, 0.07187, 0.1019), (-0.8176, 0.01258, -0.0003771), (-0.8176, 0.04148, 0.07865), (-0.8176, 0.02099, 0.04234), (-0.8176, 0.7977, 0.8735), (-0.8176, 0.7547, 0.8672), (-0.8176, 0.7229, 0.8339), (-0.8176, 0.7021, 0.7981), (-0.8176, 0.6846, 0.7585), (-0.8176, 0.6729, 0.7161), (-0.8176, 0.6633, 0.6728), (-0.8176, 0.6551, 0.6291), (-0.8176, 0.6474, 0.5853), (-0.8176, 0.6395, 0.5416), (-0.8176, 0.6312, 0.498), (-0.8176, 0.6219, 0.4546), (-0.8176, 0.6116, 0.4116), (-0.8176, 0.5994, 0.3693), (-0.8176, 0.5857, 0.3276), (-0.8176, 0.5687, 0.2876), (-0.8176, 0.5493, 0.2493), (-0.8176, 0.5249, 0.2151), (-0.8176, 0.4974, 0.1843), (-0.8176, 0.4648, 0.1606), (-0.8176, 0.3926, 0.1279), (-0.8176, 0.4299, 0.141), (-0.8176, 0.3152, 0.1124), (-0.8176, 0.3543, 0.1181), (-0.8176, 0.2759, 0.1087), (-0.8176, 0.2364, 0.1072), (-0.8176, 0.1965, 0.1079), (-0.8176, 0.1556, 0.1134), (-0.8176, 0.115, 0.1166), (-0.8176, 0.06925, 0.1045), (-0.8176, 0.009969, 0.00222), (-0.8176, 0.01837, 0.04493), (-0.8176, 0.03887, 0.08125)], [], [(20, 19, 34, 33), (21, 20, 33, 35), (22, 23, 37, 36), (19, 22, 36, 34), (24, 25, 39, 38), (23, 24, 38, 37), (26, 27, 41, 40), (25, 26, 40, 39), (29, 28, 42, 43), (27, 29, 43, 41), (30, 9, 44, 45), (28, 30, 45, 42), (31, 32, 47, 46), (9, 31, 46, 44), (10, 8, 49, 48), (32, 10, 48, 47), (11, 7, 51, 50), (8, 11, 50, 49), (12, 6, 53, 52), (7, 12, 52, 51), (13, 5, 55, 54), (6, 13, 54, 53), (14, 4, 57, 56), (5, 14, 56, 55), (15, 3, 59, 58), (4, 15, 58, 57), (16, 2, 61, 60), (3, 16, 60, 59), (17, 1, 63, 62), (2, 17, 62, 61), (18, 0, 65, 64), (1, 18, 64, 63), (68, 63, 64, 67), (67, 64, 65, 66), (70, 61, 62, 69), (69, 62, 63, 68), (72, 59, 60, 71), (71, 60, 61, 70), (74, 57, 58, 73), (73, 58, 59, 72), (76, 55, 56, 75), (75, 56, 57, 74), (78, 53, 54, 77), (77, 54, 55, 76), (80, 51, 52, 79), (79, 52, 53, 78), (82, 49, 50, 81), (81, 50, 51, 80), (84, 47, 48, 83), (83, 48, 49, 82), (87, 44, 46, 85), (85, 46, 47, 84), (89, 42, 45, 86), (86, 45, 44, 87), (90, 41, 43, 88), (88, 43, 42, 89), (92, 39, 40, 91), (91, 40, 41, 90), (94, 37, 38, 93), (93, 38, 39, 92), (97, 34, 36, 95), (95, 36, 37, 94), (96, 35, 33, 98), (98, 33, 34, 97), (101, 68, 67, 100), (100, 67, 66, 99), (103, 70, 69, 102), (102, 69, 68, 101), (105, 72, 71, 104), (104, 71, 70, 103), (107, 74, 73, 106), (106, 73, 72, 105), (109, 76, 75, 108), (108, 75, 74, 107), (111, 78, 77, 110), (110, 77, 76, 109), (113, 80, 79, 112), (112, 79, 78, 111), (115, 82, 81, 114), (114, 81, 80, 113), (117, 84, 83, 116), (116, 83, 82, 115), (120, 87, 85, 118), (118, 85, 84, 117), (122, 89, 86, 119), (119, 86, 87, 120), (123, 90, 88, 121), (121, 88, 89, 122), (125, 92, 91, 124), (124, 91, 90, 123), (127, 94, 93, 126), (126, 93, 92, 125), (131, 97, 95, 128), (128, 95, 94, 127), (129, 96, 98, 130), (130, 98, 97, 131), (1, 101, 100, 18), (99, 0, 18, 100), (2, 103, 102, 17), (17, 102, 101, 1), (3, 105, 104, 16), (16, 104, 103, 2), (4, 107, 106, 15), (15, 106, 105, 3), (5, 109, 108, 14), (14, 108, 107, 4), (6, 111, 110, 13), (13, 110, 109, 5), (7, 113, 112, 12), (12, 112, 111, 6), (8, 115, 114, 11), (11, 114, 113, 7), (32, 117, 116, 10), (10, 116, 115, 8), (9, 120, 118, 31), (31, 118, 117, 32), (28, 122, 119, 30), (30, 119, 120, 9), (27, 123, 121, 29), (29, 121, 122, 28), (25, 125, 124, 26), (26, 124, 123, 27), (23, 127, 126, 24), (24, 126, 125, 25), (19, 131, 128, 22), (22, 128, 127, 23), (21, 129, 130, 20), (20, 130, 131, 19), (0, 99, 66, 65), (96, 129, 21, 35), (167, 134, 242, 228), (197, 198, 263, 164), (243, 133, 132, 244), (242, 134, 133, 243), (241, 135, 136, 240), (244, 132, 135, 241), (239, 137, 138, 238), (240, 136, 137, 239), (237, 139, 140, 236), (238, 138, 139, 237), (234, 142, 141, 235), (236, 140, 142, 234), (233, 144, 143, 254), (235, 141, 144, 233), (232, 145, 146, 231), (254, 143, 145, 232), (253, 147, 148, 255), (231, 146, 147, 253), (252, 149, 150, 256), (255, 148, 149, 252), (251, 151, 152, 257), (256, 150, 151, 251), (250, 153, 154, 258), (257, 152, 153, 250), (249, 155, 156, 259), (258, 154, 155, 249), (248, 157, 158, 260), (259, 156, 157, 248), (247, 159, 160, 261), (260, 158, 159, 247), (246, 161, 162, 262), (261, 160, 161, 246), (245, 163, 164, 263), (262, 162, 163, 245), (133, 165, 166, 132), (134, 167, 165, 133), (135, 168, 169, 136), (132, 166, 168, 135), (137, 170, 171, 138), (136, 169, 170, 137), (139, 172, 173, 140), (138, 171, 172, 139), (142, 175, 174, 141), (140, 173, 175, 142), (144, 177, 176, 143), (141, 174, 177, 144), (145, 178, 179, 146), (143, 176, 178, 145), (147, 180, 181, 148), (146, 179, 180, 147), (149, 182, 183, 150), (148, 181, 182, 149), (151, 184, 185, 152), (150, 183, 184, 151), (153, 186, 187, 154), (152, 185, 186, 153), (155, 188, 189, 156), (154, 187, 188, 155), (157, 190, 191, 158), (156, 189, 190, 157), (159, 192, 193, 160), (158, 191, 192, 159), (161, 194, 195, 162), (160, 193, 194, 161), (163, 196, 197, 164), (162, 195, 196, 163), (165, 230, 229, 166), (167, 228, 230, 165), (168, 227, 226, 169), (166, 229, 227, 168), (170, 225, 224, 171), (169, 226, 225, 170), (172, 223, 222, 173), (171, 224, 223, 172), (175, 220, 221, 174), (173, 222, 220, 175), (177, 218, 219, 176), (174, 221, 218, 177), (178, 217, 216, 179), (176, 219, 217, 178), (180, 215, 214, 181), (179, 216, 215, 180), (182, 213, 212, 183), (181, 214, 213, 182), (184, 211, 210, 185), (183, 212, 211, 184), (186, 209, 208, 187), (185, 210, 209, 186), (188, 207, 206, 189), (187, 208, 207, 188), (190, 205, 204, 191), (189, 206, 205, 190), (192, 203, 202, 193), (191, 204, 203, 192), (194, 201, 200, 195), (193, 202, 201, 194), (196, 199, 198, 197), (195, 200, 199, 196), (262, 245, 199, 200), (245, 263, 198, 199), (261, 246, 201, 202), (246, 262, 200, 201), (260, 247, 203, 204), (247, 261, 202, 203), (259, 248, 205, 206), (248, 260, 204, 205), (258, 249, 207, 208), (249, 259, 206, 207), (257, 250, 209, 210), (250, 258, 208, 209), (256, 251, 211, 212), (251, 257, 210, 211), (255, 252, 213, 214), (252, 256, 212, 213), (231, 253, 215, 216), (253, 255, 214, 215), (254, 232, 217, 219), (232, 231, 216, 217), (235, 233, 218, 221), (233, 254, 219, 218), (236, 234, 220, 222), (234, 235, 221, 220), (238, 237, 223, 224), (237, 236, 222, 223), (240, 239, 225, 226), (239, 238, 224, 225), (244, 241, 227, 229), (241, 240, 226, 227), (242, 243, 230, 228), (243, 244, 229, 230), (284, 283, 298, 297), (285, 284, 297, 299), (286, 287, 301, 300), (283, 286, 300, 298), (288, 289, 303, 302), (287, 288, 302, 301), (290, 291, 305, 304), (289, 290, 304, 303), (293, 292, 306, 307), (291, 293, 307, 305), (294, 273, 308, 309), (292, 294, 309, 306), (295, 296, 311, 310), (273, 295, 310, 308), (274, 272, 313, 312), (296, 274, 312, 311), (275, 271, 315, 314), (272, 275, 314, 313), (276, 270, 317, 316), (271, 276, 316, 315), (277, 269, 319, 318), (270, 277, 318, 317), (278, 268, 321, 320), (269, 278, 320, 319), (279, 267, 323, 322), (268, 279, 322, 321), (280, 266, 325, 324), (267, 280, 324, 323), (281, 265, 327, 326), (266, 281, 326, 325), (282, 264, 329, 328), (265, 282, 328, 327), (332, 327, 328, 331), (331, 328, 329, 330), (334, 325, 326, 333), (333, 326, 327, 332), (336, 323, 324, 335), (335, 324, 325, 334), (338, 321, 322, 337), (337, 322, 323, 336), (340, 319, 320, 339), (339, 320, 321, 338), (342, 317, 318, 341), (341, 318, 319, 340), (344, 315, 316, 343), (343, 316, 317, 342), (346, 313, 314, 345), (345, 314, 315, 344), (348, 311, 312, 347), (347, 312, 313, 346), (351, 308, 310, 349), (349, 310, 311, 348), (353, 306, 309, 350), (350, 309, 308, 351), (354, 305, 307, 352), (352, 307, 306, 353), (356, 303, 304, 355), (355, 304, 305, 354), (358, 301, 302, 357), (357, 302, 303, 356), (361, 298, 300, 359), (359, 300, 301, 358), (360, 299, 297, 362), (362, 297, 298, 361), (365, 332, 331, 364), (364, 331, 330, 363), (367, 334, 333, 366), (366, 333, 332, 365), (369, 336, 335, 368), (368, 335, 334, 367), (371, 338, 337, 370), (370, 337, 336, 369), (373, 340, 339, 372), (372, 339, 338, 371), (375, 342, 341, 374), (374, 341, 340, 373), (377, 344, 343, 376), (376, 343, 342, 375), (379, 346, 345, 378), (378, 345, 344, 377), (381, 348, 347, 380), (380, 347, 346, 379), (384, 351, 349, 382), (382, 349, 348, 381), (386, 353, 350, 383), (383, 350, 351, 384), (387, 354, 352, 385), (385, 352, 353, 386), (389, 356, 355, 388), (388, 355, 354, 387), (391, 358, 357, 390), (390, 357, 356, 389), (395, 361, 359, 392), (392, 359, 358, 391), (393, 360, 362, 394), (394, 362, 361, 395), (265, 365, 364, 282), (282, 364, 363, 264), (266, 367, 366, 281), (281, 366, 365, 265), (267, 369, 368, 280), (280, 368, 367, 266), (268, 371, 370, 279), (279, 370, 369, 267), (269, 373, 372, 278), (278, 372, 371, 268), (270, 375, 374, 277), (277, 374, 373, 269), (271, 377, 376, 276), (276, 376, 375, 270), (272, 379, 378, 275), (275, 378, 377, 271), (296, 381, 380, 274), (274, 380, 379, 272), (273, 384, 382, 295), (295, 382, 381, 296), (292, 386, 383, 294), (294, 383, 384, 273), (291, 387, 385, 293), (293, 385, 386, 292), (289, 389, 388, 290), (290, 388, 387, 291), (287, 391, 390, 288), (288, 390, 389, 289), (283, 395, 392, 286), (286, 392, 391, 287), (285, 393, 394, 284), (284, 394, 395, 283), (330, 329, 264, 363), (360, 393, 285, 299)])
me_mesh_001.polygons.foreach_set('use_smooth', [True] * 390)
me_mesh_001.materials.append(mat_hierro_banco)
me_mesh_001.use_remesh_preserve_volume = False
me_mesh_001.use_remesh_preserve_attributes = False
me_mesh_001.use_mirror_vertex_groups = False
me_mesh_001.update()

# ---- objects
ob_hemi = bpy.data.objects.new('Hemi', light_hemi)
ob_wood = bpy.data.objects.new('wood', me_cube)
ob_base_banco = bpy.data.objects.new('base_banco', me_cube_001)
ob_sopport = bpy.data.objects.new('sopport', me_mesh_001)
ob_camera = bpy.data.objects.new('Camera', cam_camera)

# ---- transforms, parenting, visibility, modifiers, constraints
ob_hemi.location = (0.0, 0.0, 2.38)
ob_hemi.lineart.crease_threshold = 0.0
ob_wood.location = (0.0, 0.5546, 0.9333)
ob_wood.rotation_euler = (1.653, -1.269e-15, 7.459e-16)
ob_wood.scale = (1.0, 1.0, 1.0)
ob_wood.lock_rotations_4d = False
ob_wood.empty_display_type = 'ARROWS'
ob_wood.color = (0.0, 0.0, 0.0, 1.0)
ob_wood.lineart.crease_threshold = 0.0
_m = ob_wood.modifiers.new('Subsurf', 'SUBSURF')
_m.uv_smooth = 'PRESERVE_CORNERS'
_m.quality = 2
_m.show_only_control_edges = False
ob_base_banco.location = (0.0, 0.0, 0.0)
ob_base_banco.rotation_euler = (1.571, -0.0, 1.571)
ob_base_banco.lock_rotations_4d = False
ob_base_banco.empty_display_type = 'ARROWS'
ob_base_banco.color = (0.0, 0.0, 0.0, 1.0)
ob_base_banco.lineart.crease_threshold = 0.0
_m = ob_base_banco.modifiers.new('Subsurf', 'SUBSURF')
_m.uv_smooth = 'PRESERVE_CORNERS'
_m.quality = 2
_m.show_only_control_edges = False
_m = ob_base_banco.modifiers.new('Auto Smooth', 'NODES')
_m.node_group = ng_auto_smooth
_gi = [s.identifier for s in ng_auto_smooth.interface.items_tree if s.item_type == 'SOCKET' and s.in_out == 'INPUT']
_m[_gi[1]] = 0.5236  # Angle
ob_sopport.parent = ob_base_banco
ob_sopport.matrix_parent_inverse = Matrix(((-4.371e-08, 1.0, -2.118e-22, 0.1203), (4.371e-08, 1.911e-15, 1.0, 0.4999), (1.0, 4.371e-08, -4.371e-08, 9.538e-07), (0.0, 0.0, 0.0, 1.0)))
ob_sopport.location = (0.0, -0.4706, -0.1683)
ob_sopport.rotation_euler = (-0.202, -2.816e-08, 1.009e-07)
ob_sopport.scale = (1.049, 1.0, 0.8865)
ob_sopport.up_axis = 'Y'
ob_sopport.lock_rotations_4d = False
ob_sopport.empty_display_type = 'ARROWS'
ob_sopport.color = (0.0, 0.0, 0.0, 1.0)
ob_sopport.use_instance_vertices_rotation = True
ob_sopport.lineart.crease_threshold = 0.0
ob_camera.location = (2.431, -1.798, 1.91)
ob_camera.rotation_euler = (1.109, 0.01082, 0.8149)
ob_camera.lock_rotations_4d = False
ob_camera.empty_display_type = 'ARROWS'
ob_camera.color = (0.0, 0.0, 0.0, 0.0)
ob_camera.display_type = 'WIRE'
ob_camera.lineart.crease_threshold = 0.0

# ---- collection membership
col_collection_1.objects.link(ob_hemi)
col_collection_1.objects.link(ob_wood)
col_collection_1.objects.link(ob_base_banco)
col_collection_1.objects.link(ob_sopport)
col_collection_1.objects.link(ob_camera)

# ---- scene / render settings (as saved in the file)
scene.camera = ob_camera
scene.frame_start = 1; scene.frame_end = 250; scene.frame_set(1)
scene.render.engine = 'BLENDER_EEVEE_NEXT'
scene.render.image_settings.file_format = 'JPEG'
scene.render.image_settings.color_mode = 'RGB'
scene.render.image_settings.compression = 90
scene.render.resolution_x = 320
scene.render.resolution_y = 240
scene.render.pixel_aspect_x = 100.0
scene.render.pixel_aspect_y = 100.0
scene.render.fps = 25
scene.render.dither_intensity = 0.0
scene.render.border_min_x = 0.5188
scene.render.border_min_y = 0.4734
scene.render.border_max_x = 0.639
scene.render.border_max_y = 0.635
scene.render.use_compositing = False
scene.render.use_sequencer = False
scene.render.bake_margin = 2
scene.render.bake_bias = 0.0
scene.render.use_stamp_time = False
scene.render.use_stamp_date = False
scene.render.use_stamp_frame = False
scene.render.use_stamp_camera = False
scene.render.use_stamp_scene = False
scene.render.use_stamp_filename = False
scene.render.use_stamp_render_time = False
scene.render.stamp_font_size = 0
scene.cycles.use_denoising = False
scene.cycles.samples = 10
scene.cycles.sampling_pattern = 'TABULATED_SOBOL'
scene.cycles.light_sampling_threshold = 0.0
scene.cycles.use_adaptive_sampling = False
scene.cycles.use_light_tree = False
scene.cycles.blur_glossy = 0.0
scene.cycles.volume_bounces = 1
scene.cycles.pixel_filter_type = 'GAUSSIAN'
scene.cycles.sample_clamp_indirect = 0.0
scene.view_settings.view_transform = 'Raw'
bpy.context.view_layer.update()
